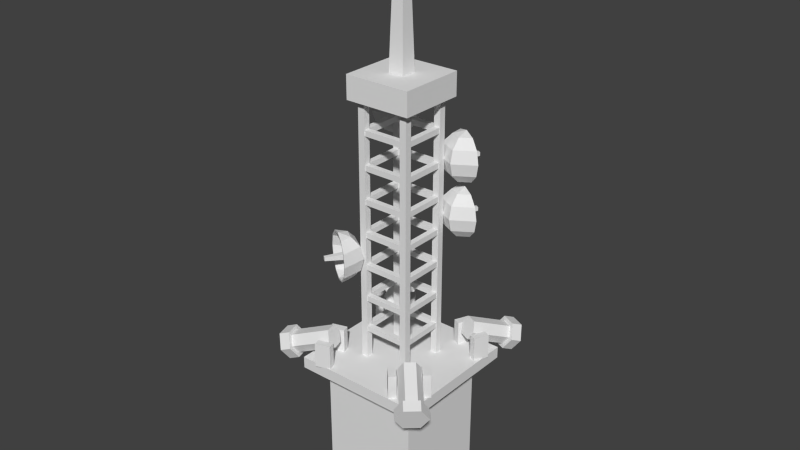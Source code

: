 # Source: andguardtower.blend  (saved by Blender 2.63.0; exported with 4.5.12 LTS)
import bpy
from mathutils import Matrix  # noqa: F401  (used for matrix-valued properties, if any)

bpy.ops.wm.read_factory_settings(use_empty=True)
scene = bpy.context.scene
scene.name = 'Scene'

# ---- collections
col_collection_1 = bpy.data.collections.new('Collection 1'); scene.collection.children.link(col_collection_1)

# ---- world
world_world = bpy.data.worlds.new('World'); scene.world = world_world
world_world.color = (0.05088, 0.05088, 0.05088)
world_world.use_sun_shadow = False
world_world.sun_shadow_jitter_overblur = 0.0
world_world.cycles.sampling_method = 'MANUAL'
world_world.cycles.sample_map_resolution = 256

# ---- meshes
me_sphere_003 = bpy.data.meshes.new('Sphere.003')
me_sphere_003.from_pydata([(-0.06161, -0.4848, -0.05833), (-0.03538, 0.01742, -0.0321), (0.01951, 0.01742, -0.0321), (0.04574, -0.4848, -0.05833), (-0.06161, -0.4848, 0.04901), (-0.03538, 0.01742, 0.02278), (0.01951, 0.01742, 0.02278), (0.04574, -0.4848, 0.04901), (-0.3207, -0.185, 0.1852), (-0.3703, -0.185, -1.619e-08), (-0.173, -0.1848, -0.2997), (-0.2997, -0.1848, -0.173), (-0.173, -0.1848, 0.2997), (-0.08652, -0.3347, -0.2997), (-0.1499, -0.4444, -0.173), (-1.862e-07, -0.185, 0.3703), (-0.173, -0.4845, -2e-08), (-0.1499, -0.4444, 0.173), (-0.08652, -0.3347, 0.2997), (-1.587e-07, -0.1848, -0.3461), (0.08652, -0.3347, -0.2997), (0.1852, -0.185, 0.3207), (0.3207, -0.185, 0.1852), (0.3703, -0.185, -2.207e-08), (0.3207, -0.185, -0.1852), (0.1852, -0.185, -0.3207), (0.09258, -0.3454, 0.3207), (0.1604, -0.4628, 0.1852), (0.1852, -0.5057, -2.207e-08), (0.1604, -0.4628, -0.1852), (0.09258, -0.3454, -0.3207), (-1.583e-07, -0.185, -0.3703), (-0.09258, -0.3454, 0.3207), (-0.1604, -0.4628, 0.1852), (-0.1852, -0.5057, -2.207e-08), (-0.1604, -0.4628, -0.1852), (-0.09258, -0.3454, -0.3207), (-0.1852, -0.185, 0.3207), (-0.3207, -0.185, -0.1852), (-0.1852, -0.185, -0.3207), (0.1499, -0.4444, -0.173), (0.173, -0.4845, -2e-08), (0.1499, -0.4444, 0.173), (0.08652, -0.3347, 0.2997), (0.173, -0.1848, -0.2997), (0.2997, -0.1848, -0.173), (0.3461, -0.1848, -2e-08), (0.2997, -0.1848, 0.173), (0.173, -0.1848, 0.2997), (-1.849e-07, -0.1848, 0.3461), (-0.3461, -0.1848, -1.45e-08), (-0.2997, -0.1848, 0.173)], [], [(4, 5, 1, 0), (5, 6, 2, 1), (6, 7, 3, 2), (0, 1, 2, 3), (7, 6, 5, 4), (49, 18, 12), (12, 18, 17, 51), (10, 13, 19), (51, 17, 16, 50), (50, 16, 14, 11), (49, 43, 18), (13, 20, 19), (49, 48, 43), (20, 44, 19), (26, 27, 22, 21), (29, 30, 25, 24), (28, 29, 24, 23), (27, 28, 23, 22), (33, 34, 28, 27), (32, 33, 27, 26), (35, 36, 30, 29), (34, 35, 29, 28), (38, 39, 36, 35), (11, 14, 13, 10), (16, 41, 40, 14), (14, 40, 20, 13), (18, 43, 42, 17), (17, 42, 41, 16), (42, 47, 46, 41), (41, 46, 45, 40), (40, 45, 44, 20), (43, 48, 47, 42), (30, 31, 25), (15, 26, 21), (36, 31, 30), (15, 32, 26), (9, 38, 35, 34), (8, 9, 34, 33), (39, 31, 36), (37, 8, 33, 32), (15, 37, 32), (49, 15, 21, 48), (44, 25, 31, 19), (48, 21, 22, 47), (47, 22, 23, 46), (15, 49, 12, 37), (8, 51, 50, 9), (46, 23, 24, 45), (37, 12, 51, 8), (45, 24, 25, 44), (9, 50, 11, 38), (38, 11, 10, 39), (39, 10, 19, 31)])
_uv = me_sphere_003.uv_layers.new(name='UVMap')
_uv.uv.foreach_set('vector', [0.943, 0.9192, 0.9725, 0.9192, 0.9725, 0.9487, 0.943, 0.9487, 0.943, 0.9192, 0.9725, 0.9192, 0.9725, 0.9487, 0.943, 0.9487, 0.943, 0.9192, 0.9725, 0.9192, 0.9725, 0.9487, 0.943, 0.9487, 0.943, 0.9192, 0.9725, 0.9192, 0.9725, 0.9487, 0.943, 0.9487, 0.943, 0.9192, 0.9725, 0.9192, 0.9725, 0.9487, 0.943, 0.9487, 0.9534, 0.01052, 0.9195, 0.05665, 0.9743, 0.06381, 0.9743, 0.06381, 0.9195, 0.05665, 0.8925, 0.1071, 0.9874, 0.1195, 0.9458, 0.2826, 0.8909, 0.2754, 0.9118, 0.3287, 0.9874, 0.1195, 0.8925, 0.1071, 0.8778, 0.1625, 0.9874, 0.1768, 0.9874, 0.1768, 0.8778, 0.1625, 0.8778, 0.2197, 0.9728, 0.2321, 0.7869, 0.3287, 0.8208, 0.2826, 0.766, 0.2754, 0.7945, 0.05665, 0.8493, 0.06381, 0.8284, 0.01052, 0.9103, 0.3287, 0.9442, 0.2826, 0.8894, 0.2754, 0.918, 0.05665, 0.9728, 0.06381, 0.9519, 0.01052, 0.1766, 0.3692, 0.1496, 0.4196, 0.2445, 0.432, 0.2314, 0.3763, 0.1349, 0.5322, 0.148, 0.5879, 0.2028, 0.5951, 0.2298, 0.5446, 0.1349, 0.475, 0.1349, 0.5322, 0.2298, 0.5446, 0.2445, 0.4893, 0.1496, 0.4196, 0.1349, 0.475, 0.2445, 0.4893, 0.2445, 0.432, 0.1064, 0.5446, 0.1211, 0.4893, 0.01146, 0.475, 0.01146, 0.5322, 0.07943, 0.5951, 0.1064, 0.5446, 0.01146, 0.5322, 0.0246, 0.5879, 0.1211, 0.432, 0.108, 0.3763, 0.05315, 0.3692, 0.02615, 0.4196, 0.1211, 0.4893, 0.1211, 0.432, 0.02615, 0.4196, 0.01146, 0.475, 0.2458, 0.432, 0.2327, 0.3763, 0.1779, 0.3692, 0.1509, 0.4196, 0.9728, 0.2321, 0.8778, 0.2197, 0.8909, 0.2754, 0.9458, 0.2826, 0.7528, 0.1625, 0.8625, 0.1768, 0.8625, 0.1195, 0.7675, 0.1071, 0.7675, 0.1071, 0.8625, 0.1195, 0.8493, 0.06381, 0.7945, 0.05665, 0.766, 0.2754, 0.8208, 0.2826, 0.8478, 0.2321, 0.7528, 0.2197, 0.7528, 0.2197, 0.8478, 0.2321, 0.8625, 0.1768, 0.7528, 0.1625, 0.8763, 0.2197, 0.9712, 0.2321, 0.9859, 0.1768, 0.8763, 0.1625, 0.8763, 0.1625, 0.9859, 0.1768, 0.9859, 0.1195, 0.891, 0.1071, 0.891, 0.1071, 0.9859, 0.1195, 0.9728, 0.06381, 0.918, 0.05665, 0.8894, 0.2754, 0.9442, 0.2826, 0.9712, 0.2321, 0.8763, 0.2197, 0.148, 0.5879, 0.1689, 0.6412, 0.2028, 0.5951, 0.2105, 0.323, 0.1766, 0.3692, 0.2314, 0.3763, 0.108, 0.3763, 0.08705, 0.323, 0.05315, 0.3692, 0.04553, 0.6412, 0.07943, 0.5951, 0.0246, 0.5879, 0.2458, 0.4893, 0.2458, 0.432, 0.1509, 0.4196, 0.1362, 0.475, 0.2311, 0.5446, 0.2458, 0.4893, 0.1362, 0.475, 0.1362, 0.5322, 0.2327, 0.3763, 0.2118, 0.323, 0.1779, 0.3692, 0.2041, 0.5951, 0.2311, 0.5446, 0.1362, 0.5322, 0.1493, 0.5879, 0.1702, 0.6412, 0.2041, 0.5951, 0.1493, 0.5879, 0.9986, 0.9242, 0.9986, 0.9063, 0.9807, 0.9063, 0.9807, 0.9242, 0.9986, 0.9242, 0.9986, 0.9063, 0.9807, 0.9063, 0.9807, 0.9242, 0.9986, 0.9242, 0.9986, 0.9063, 0.9807, 0.9063, 0.9807, 0.9242, 0.9986, 0.9242, 0.9986, 0.9063, 0.9807, 0.9063, 0.9807, 0.9242, 0.9807, 0.9063, 0.9807, 0.9242, 0.9986, 0.9242, 0.9986, 0.9063, 0.9807, 0.9063, 0.9807, 0.9242, 0.9986, 0.9242, 0.9986, 0.9063, 0.9986, 0.9242, 0.9986, 0.9063, 0.9807, 0.9063, 0.9807, 0.9242, 0.9807, 0.9063, 0.9807, 0.9242, 0.9986, 0.9242, 0.9986, 0.9063, 0.9986, 0.9242, 0.9986, 0.9063, 0.9807, 0.9063, 0.9807, 0.9242, 0.9807, 0.9063, 0.9807, 0.9242, 0.9986, 0.9242, 0.9986, 0.9063, 0.9807, 0.9063, 0.9807, 0.9242, 0.9986, 0.9242, 0.9986, 0.9063, 0.9807, 0.9063, 0.9807, 0.9242, 0.9986, 0.9242, 0.9986, 0.9063])
me_sphere_003.use_remesh_preserve_volume = False
me_sphere_003.use_remesh_preserve_attributes = False
me_sphere_003.use_mirror_vertex_groups = False
me_sphere_003.update()
me_sphere_002 = bpy.data.meshes.new('Sphere.002')
me_sphere_002.from_pydata([(-0.06161, -0.4848, -0.05833), (-0.03538, 0.01742, -0.0321), (0.01951, 0.01742, -0.0321), (0.04574, -0.4848, -0.05833), (-0.06161, -0.4848, 0.04901), (-0.03538, 0.01742, 0.02278), (0.01951, 0.01742, 0.02278), (0.04574, -0.4848, 0.04901), (-0.3207, -0.185, 0.1852), (-0.3703, -0.185, -1.619e-08), (-0.173, -0.1848, -0.2997), (-0.2997, -0.1848, -0.173), (-0.173, -0.1848, 0.2997), (-0.08652, -0.3347, -0.2997), (-0.1499, -0.4444, -0.173), (-1.862e-07, -0.185, 0.3703), (-0.173, -0.4845, -2e-08), (-0.1499, -0.4444, 0.173), (-0.08652, -0.3347, 0.2997), (-1.587e-07, -0.1848, -0.3461), (0.08652, -0.3347, -0.2997), (0.1852, -0.185, 0.3207), (0.3207, -0.185, 0.1852), (0.3703, -0.185, -2.207e-08), (0.3207, -0.185, -0.1852), (0.1852, -0.185, -0.3207), (0.09258, -0.3454, 0.3207), (0.1604, -0.4628, 0.1852), (0.1852, -0.5057, -2.207e-08), (0.1604, -0.4628, -0.1852), (0.09258, -0.3454, -0.3207), (-1.583e-07, -0.185, -0.3703), (-0.09258, -0.3454, 0.3207), (-0.1604, -0.4628, 0.1852), (-0.1852, -0.5057, -2.207e-08), (-0.1604, -0.4628, -0.1852), (-0.09258, -0.3454, -0.3207), (-0.1852, -0.185, 0.3207), (-0.3207, -0.185, -0.1852), (-0.1852, -0.185, -0.3207), (0.1499, -0.4444, -0.173), (0.173, -0.4845, -2e-08), (0.1499, -0.4444, 0.173), (0.08652, -0.3347, 0.2997), (0.173, -0.1848, -0.2997), (0.2997, -0.1848, -0.173), (0.3461, -0.1848, -2e-08), (0.2997, -0.1848, 0.173), (0.173, -0.1848, 0.2997), (-1.849e-07, -0.1848, 0.3461), (-0.3461, -0.1848, -1.45e-08), (-0.2997, -0.1848, 0.173)], [], [(4, 5, 1, 0), (5, 6, 2, 1), (6, 7, 3, 2), (0, 1, 2, 3), (7, 6, 5, 4), (49, 18, 12), (12, 18, 17, 51), (10, 13, 19), (51, 17, 16, 50), (50, 16, 14, 11), (49, 43, 18), (13, 20, 19), (49, 48, 43), (20, 44, 19), (26, 27, 22, 21), (29, 30, 25, 24), (28, 29, 24, 23), (27, 28, 23, 22), (33, 34, 28, 27), (32, 33, 27, 26), (35, 36, 30, 29), (34, 35, 29, 28), (38, 39, 36, 35), (11, 14, 13, 10), (16, 41, 40, 14), (14, 40, 20, 13), (18, 43, 42, 17), (17, 42, 41, 16), (42, 47, 46, 41), (41, 46, 45, 40), (40, 45, 44, 20), (43, 48, 47, 42), (30, 31, 25), (15, 26, 21), (36, 31, 30), (15, 32, 26), (9, 38, 35, 34), (8, 9, 34, 33), (39, 31, 36), (37, 8, 33, 32), (15, 37, 32), (49, 15, 21, 48), (44, 25, 31, 19), (48, 21, 22, 47), (47, 22, 23, 46), (15, 49, 12, 37), (8, 51, 50, 9), (46, 23, 24, 45), (37, 12, 51, 8), (45, 24, 25, 44), (9, 50, 11, 38), (38, 11, 10, 39), (39, 10, 19, 31)])
_uv = me_sphere_002.uv_layers.new(name='UVMap')
_uv.uv.foreach_set('vector', [0.943, 0.9192, 0.9725, 0.9192, 0.9725, 0.9487, 0.943, 0.9487, 0.943, 0.9192, 0.9725, 0.9192, 0.9725, 0.9487, 0.943, 0.9487, 0.943, 0.9192, 0.9725, 0.9192, 0.9725, 0.9487, 0.943, 0.9487, 0.943, 0.9192, 0.9725, 0.9192, 0.9725, 0.9487, 0.943, 0.9487, 0.943, 0.9192, 0.9725, 0.9192, 0.9725, 0.9487, 0.943, 0.9487, 0.9534, 0.01052, 0.9195, 0.05665, 0.9743, 0.06381, 0.9743, 0.06381, 0.9195, 0.05665, 0.8925, 0.1071, 0.9874, 0.1195, 0.9458, 0.2826, 0.8909, 0.2754, 0.9118, 0.3287, 0.9874, 0.1195, 0.8925, 0.1071, 0.8778, 0.1625, 0.9874, 0.1768, 0.9874, 0.1768, 0.8778, 0.1625, 0.8778, 0.2197, 0.9728, 0.2321, 0.7869, 0.3287, 0.8208, 0.2826, 0.766, 0.2754, 0.7945, 0.05665, 0.8493, 0.06381, 0.8284, 0.01052, 0.9103, 0.3287, 0.9442, 0.2826, 0.8894, 0.2754, 0.918, 0.05665, 0.9728, 0.06381, 0.9519, 0.01052, 0.1766, 0.3692, 0.1496, 0.4196, 0.2445, 0.432, 0.2314, 0.3763, 0.1349, 0.5322, 0.148, 0.5879, 0.2028, 0.5951, 0.2298, 0.5446, 0.1349, 0.475, 0.1349, 0.5322, 0.2298, 0.5446, 0.2445, 0.4893, 0.1496, 0.4196, 0.1349, 0.475, 0.2445, 0.4893, 0.2445, 0.432, 0.1064, 0.5446, 0.1211, 0.4893, 0.01146, 0.475, 0.01146, 0.5322, 0.07943, 0.5951, 0.1064, 0.5446, 0.01146, 0.5322, 0.0246, 0.5879, 0.1211, 0.432, 0.108, 0.3763, 0.05315, 0.3692, 0.02615, 0.4196, 0.1211, 0.4893, 0.1211, 0.432, 0.02615, 0.4196, 0.01146, 0.475, 0.2458, 0.432, 0.2327, 0.3763, 0.1779, 0.3692, 0.1509, 0.4196, 0.9728, 0.2321, 0.8778, 0.2197, 0.8909, 0.2754, 0.9458, 0.2826, 0.7528, 0.1625, 0.8625, 0.1768, 0.8625, 0.1195, 0.7675, 0.1071, 0.7675, 0.1071, 0.8625, 0.1195, 0.8493, 0.06381, 0.7945, 0.05665, 0.766, 0.2754, 0.8208, 0.2826, 0.8478, 0.2321, 0.7528, 0.2197, 0.7528, 0.2197, 0.8478, 0.2321, 0.8625, 0.1768, 0.7528, 0.1625, 0.8763, 0.2197, 0.9712, 0.2321, 0.9859, 0.1768, 0.8763, 0.1625, 0.8763, 0.1625, 0.9859, 0.1768, 0.9859, 0.1195, 0.891, 0.1071, 0.891, 0.1071, 0.9859, 0.1195, 0.9728, 0.06381, 0.918, 0.05665, 0.8894, 0.2754, 0.9442, 0.2826, 0.9712, 0.2321, 0.8763, 0.2197, 0.148, 0.5879, 0.1689, 0.6412, 0.2028, 0.5951, 0.2105, 0.323, 0.1766, 0.3692, 0.2314, 0.3763, 0.108, 0.3763, 0.08705, 0.323, 0.05315, 0.3692, 0.04553, 0.6412, 0.07943, 0.5951, 0.0246, 0.5879, 0.2458, 0.4893, 0.2458, 0.432, 0.1509, 0.4196, 0.1362, 0.475, 0.2311, 0.5446, 0.2458, 0.4893, 0.1362, 0.475, 0.1362, 0.5322, 0.2327, 0.3763, 0.2118, 0.323, 0.1779, 0.3692, 0.2041, 0.5951, 0.2311, 0.5446, 0.1362, 0.5322, 0.1493, 0.5879, 0.1702, 0.6412, 0.2041, 0.5951, 0.1493, 0.5879, 0.9986, 0.9242, 0.9986, 0.9063, 0.9807, 0.9063, 0.9807, 0.9242, 0.9986, 0.9242, 0.9986, 0.9063, 0.9807, 0.9063, 0.9807, 0.9242, 0.9986, 0.9242, 0.9986, 0.9063, 0.9807, 0.9063, 0.9807, 0.9242, 0.9986, 0.9242, 0.9986, 0.9063, 0.9807, 0.9063, 0.9807, 0.9242, 0.9807, 0.9063, 0.9807, 0.9242, 0.9986, 0.9242, 0.9986, 0.9063, 0.9807, 0.9063, 0.9807, 0.9242, 0.9986, 0.9242, 0.9986, 0.9063, 0.9986, 0.9242, 0.9986, 0.9063, 0.9807, 0.9063, 0.9807, 0.9242, 0.9807, 0.9063, 0.9807, 0.9242, 0.9986, 0.9242, 0.9986, 0.9063, 0.9986, 0.9242, 0.9986, 0.9063, 0.9807, 0.9063, 0.9807, 0.9242, 0.9807, 0.9063, 0.9807, 0.9242, 0.9986, 0.9242, 0.9986, 0.9063, 0.9807, 0.9063, 0.9807, 0.9242, 0.9986, 0.9242, 0.9986, 0.9063, 0.9807, 0.9063, 0.9807, 0.9242, 0.9986, 0.9242, 0.9986, 0.9063])
me_sphere_002.use_remesh_preserve_volume = False
me_sphere_002.use_remesh_preserve_attributes = False
me_sphere_002.use_mirror_vertex_groups = False
me_sphere_002.update()
me_sphere_001 = bpy.data.meshes.new('Sphere.001')
me_sphere_001.from_pydata([(-0.06161, -0.4848, -0.05833), (-0.03538, 0.01742, -0.0321), (0.01951, 0.01742, -0.0321), (0.04574, -0.4848, -0.05833), (-0.06161, -0.4848, 0.04901), (-0.03538, 0.01742, 0.02278), (0.01951, 0.01742, 0.02278), (0.04574, -0.4848, 0.04901), (-0.3207, -0.185, 0.1852), (-0.3703, -0.185, -1.619e-08), (-0.173, -0.1848, -0.2997), (-0.2997, -0.1848, -0.173), (-0.173, -0.1848, 0.2997), (-0.08652, -0.3347, -0.2997), (-0.1499, -0.4444, -0.173), (-1.862e-07, -0.185, 0.3703), (-0.173, -0.4845, -2e-08), (-0.1499, -0.4444, 0.173), (-0.08652, -0.3347, 0.2997), (-1.587e-07, -0.1848, -0.3461), (0.08652, -0.3347, -0.2997), (0.1852, -0.185, 0.3207), (0.3207, -0.185, 0.1852), (0.3703, -0.185, -2.207e-08), (0.3207, -0.185, -0.1852), (0.1852, -0.185, -0.3207), (0.09258, -0.3454, 0.3207), (0.1604, -0.4628, 0.1852), (0.1852, -0.5057, -2.207e-08), (0.1604, -0.4628, -0.1852), (0.09258, -0.3454, -0.3207), (-1.583e-07, -0.185, -0.3703), (-0.09258, -0.3454, 0.3207), (-0.1604, -0.4628, 0.1852), (-0.1852, -0.5057, -2.207e-08), (-0.1604, -0.4628, -0.1852), (-0.09258, -0.3454, -0.3207), (-0.1852, -0.185, 0.3207), (-0.3207, -0.185, -0.1852), (-0.1852, -0.185, -0.3207), (0.1499, -0.4444, -0.173), (0.173, -0.4845, -2e-08), (0.1499, -0.4444, 0.173), (0.08652, -0.3347, 0.2997), (0.173, -0.1848, -0.2997), (0.2997, -0.1848, -0.173), (0.3461, -0.1848, -2e-08), (0.2997, -0.1848, 0.173), (0.173, -0.1848, 0.2997), (-1.849e-07, -0.1848, 0.3461), (-0.3461, -0.1848, -1.45e-08), (-0.2997, -0.1848, 0.173)], [], [(4, 5, 1, 0), (5, 6, 2, 1), (6, 7, 3, 2), (0, 1, 2, 3), (7, 6, 5, 4), (49, 18, 12), (12, 18, 17, 51), (10, 13, 19), (51, 17, 16, 50), (50, 16, 14, 11), (49, 43, 18), (13, 20, 19), (49, 48, 43), (20, 44, 19), (26, 27, 22, 21), (29, 30, 25, 24), (28, 29, 24, 23), (27, 28, 23, 22), (33, 34, 28, 27), (32, 33, 27, 26), (35, 36, 30, 29), (34, 35, 29, 28), (38, 39, 36, 35), (11, 14, 13, 10), (16, 41, 40, 14), (14, 40, 20, 13), (18, 43, 42, 17), (17, 42, 41, 16), (42, 47, 46, 41), (41, 46, 45, 40), (40, 45, 44, 20), (43, 48, 47, 42), (30, 31, 25), (15, 26, 21), (36, 31, 30), (15, 32, 26), (9, 38, 35, 34), (8, 9, 34, 33), (39, 31, 36), (37, 8, 33, 32), (15, 37, 32), (49, 15, 21, 48), (44, 25, 31, 19), (48, 21, 22, 47), (47, 22, 23, 46), (15, 49, 12, 37), (8, 51, 50, 9), (46, 23, 24, 45), (37, 12, 51, 8), (45, 24, 25, 44), (9, 50, 11, 38), (38, 11, 10, 39), (39, 10, 19, 31)])
_uv = me_sphere_001.uv_layers.new(name='UVMap')
_uv.uv.foreach_set('vector', [0.943, 0.9192, 0.9725, 0.9192, 0.9725, 0.9487, 0.943, 0.9487, 0.943, 0.9192, 0.9725, 0.9192, 0.9725, 0.9487, 0.943, 0.9487, 0.943, 0.9192, 0.9725, 0.9192, 0.9725, 0.9487, 0.943, 0.9487, 0.943, 0.9192, 0.9725, 0.9192, 0.9725, 0.9487, 0.943, 0.9487, 0.943, 0.9192, 0.9725, 0.9192, 0.9725, 0.9487, 0.943, 0.9487, 0.9534, 0.01052, 0.9195, 0.05665, 0.9743, 0.06381, 0.9743, 0.06381, 0.9195, 0.05665, 0.8925, 0.1071, 0.9874, 0.1195, 0.9458, 0.2826, 0.8909, 0.2754, 0.9118, 0.3287, 0.9874, 0.1195, 0.8925, 0.1071, 0.8778, 0.1625, 0.9874, 0.1768, 0.9874, 0.1768, 0.8778, 0.1625, 0.8778, 0.2197, 0.9728, 0.2321, 0.7869, 0.3287, 0.8208, 0.2826, 0.766, 0.2754, 0.7945, 0.05665, 0.8493, 0.06381, 0.8284, 0.01052, 0.9103, 0.3287, 0.9442, 0.2826, 0.8894, 0.2754, 0.918, 0.05665, 0.9728, 0.06381, 0.9519, 0.01052, 0.1766, 0.3692, 0.1496, 0.4196, 0.2445, 0.432, 0.2314, 0.3763, 0.1349, 0.5322, 0.148, 0.5879, 0.2028, 0.5951, 0.2298, 0.5446, 0.1349, 0.475, 0.1349, 0.5322, 0.2298, 0.5446, 0.2445, 0.4893, 0.1496, 0.4196, 0.1349, 0.475, 0.2445, 0.4893, 0.2445, 0.432, 0.1064, 0.5446, 0.1211, 0.4893, 0.01146, 0.475, 0.01146, 0.5322, 0.07943, 0.5951, 0.1064, 0.5446, 0.01146, 0.5322, 0.0246, 0.5879, 0.1211, 0.432, 0.108, 0.3763, 0.05315, 0.3692, 0.02615, 0.4196, 0.1211, 0.4893, 0.1211, 0.432, 0.02615, 0.4196, 0.01146, 0.475, 0.2458, 0.432, 0.2327, 0.3763, 0.1779, 0.3692, 0.1509, 0.4196, 0.9728, 0.2321, 0.8778, 0.2197, 0.8909, 0.2754, 0.9458, 0.2826, 0.7528, 0.1625, 0.8625, 0.1768, 0.8625, 0.1195, 0.7675, 0.1071, 0.7675, 0.1071, 0.8625, 0.1195, 0.8493, 0.06381, 0.7945, 0.05665, 0.766, 0.2754, 0.8208, 0.2826, 0.8478, 0.2321, 0.7528, 0.2197, 0.7528, 0.2197, 0.8478, 0.2321, 0.8625, 0.1768, 0.7528, 0.1625, 0.8763, 0.2197, 0.9712, 0.2321, 0.9859, 0.1768, 0.8763, 0.1625, 0.8763, 0.1625, 0.9859, 0.1768, 0.9859, 0.1195, 0.891, 0.1071, 0.891, 0.1071, 0.9859, 0.1195, 0.9728, 0.06381, 0.918, 0.05665, 0.8894, 0.2754, 0.9442, 0.2826, 0.9712, 0.2321, 0.8763, 0.2197, 0.148, 0.5879, 0.1689, 0.6412, 0.2028, 0.5951, 0.2105, 0.323, 0.1766, 0.3692, 0.2314, 0.3763, 0.108, 0.3763, 0.08705, 0.323, 0.05315, 0.3692, 0.04553, 0.6412, 0.07943, 0.5951, 0.0246, 0.5879, 0.2458, 0.4893, 0.2458, 0.432, 0.1509, 0.4196, 0.1362, 0.475, 0.2311, 0.5446, 0.2458, 0.4893, 0.1362, 0.475, 0.1362, 0.5322, 0.2327, 0.3763, 0.2118, 0.323, 0.1779, 0.3692, 0.2041, 0.5951, 0.2311, 0.5446, 0.1362, 0.5322, 0.1493, 0.5879, 0.1702, 0.6412, 0.2041, 0.5951, 0.1493, 0.5879, 0.9986, 0.9242, 0.9986, 0.9063, 0.9807, 0.9063, 0.9807, 0.9242, 0.9986, 0.9242, 0.9986, 0.9063, 0.9807, 0.9063, 0.9807, 0.9242, 0.9986, 0.9242, 0.9986, 0.9063, 0.9807, 0.9063, 0.9807, 0.9242, 0.9986, 0.9242, 0.9986, 0.9063, 0.9807, 0.9063, 0.9807, 0.9242, 0.9807, 0.9063, 0.9807, 0.9242, 0.9986, 0.9242, 0.9986, 0.9063, 0.9807, 0.9063, 0.9807, 0.9242, 0.9986, 0.9242, 0.9986, 0.9063, 0.9986, 0.9242, 0.9986, 0.9063, 0.9807, 0.9063, 0.9807, 0.9242, 0.9807, 0.9063, 0.9807, 0.9242, 0.9986, 0.9242, 0.9986, 0.9063, 0.9986, 0.9242, 0.9986, 0.9063, 0.9807, 0.9063, 0.9807, 0.9242, 0.9807, 0.9063, 0.9807, 0.9242, 0.9986, 0.9242, 0.9986, 0.9063, 0.9807, 0.9063, 0.9807, 0.9242, 0.9986, 0.9242, 0.9986, 0.9063, 0.9807, 0.9063, 0.9807, 0.9242, 0.9986, 0.9242, 0.9986, 0.9063])
me_sphere_001.use_remesh_preserve_volume = False
me_sphere_001.use_remesh_preserve_attributes = False
me_sphere_001.use_mirror_vertex_groups = False
me_sphere_001.update()
me_cube_011 = bpy.data.meshes.new('Cube.011')
me_cube_011.from_pydata([(-1.0, -0.2462, -1.0), (-1.0, 1.0, -1.0), (1.0, 1.0, -1.0), (1.0, -0.2462, -1.0), (-1.0, -0.2462, 1.0), (-1.0, 1.0, 1.0), (1.0, 1.0, 1.0), (1.0, -0.2462, 1.0), (7.066, -0.2449, -1.0), (7.066, 1.001, -1.0), (9.066, 1.001, -1.0), (9.066, -0.2449, -1.0), (7.066, -0.2449, 1.0), (7.066, 1.001, 1.0), (9.066, 1.001, 1.0), (9.066, -0.2449, 1.0)], [], [(4, 5, 1, 0), (5, 6, 2, 1), (6, 7, 3, 2), (7, 4, 0, 3), (0, 1, 2, 3), (7, 6, 5, 4), (12, 13, 9, 8), (13, 14, 10, 9), (14, 15, 11, 10), (15, 12, 8, 11), (8, 9, 10, 11), (15, 14, 13, 12)])
_uv = me_cube_011.uv_layers.new(name='UVMap')
_uv.uv.foreach_set('vector', [0.3607, 0.4306, 0.2738, 0.4306, 0.2738, 0.291, 0.3607, 0.291, 0.2133, 0.6067, 0.2429, 0.6067, 0.2429, 0.6363, 0.2133, 0.6363, 0.2737, 0.4306, 0.3606, 0.4306, 0.3606, 0.291, 0.2737, 0.291, 0.2133, 0.6067, 0.2429, 0.6067, 0.2429, 0.6363, 0.2133, 0.6363, 0.2133, 0.6067, 0.2429, 0.6067, 0.2429, 0.6363, 0.2133, 0.6363, 0.2133, 0.6067, 0.2429, 0.6067, 0.2429, 0.6363, 0.2133, 0.6363, 0.3601, 0.4306, 0.2732, 0.4306, 0.2732, 0.291, 0.3601, 0.291, 0.2133, 0.6067, 0.2429, 0.6067, 0.2429, 0.6363, 0.2133, 0.6363, 0.273, 0.4306, 0.36, 0.4306, 0.36, 0.291, 0.273, 0.291, 0.2133, 0.6067, 0.2429, 0.6067, 0.2429, 0.6363, 0.2133, 0.6363, 0.2133, 0.6067, 0.2429, 0.6067, 0.2429, 0.6363, 0.2133, 0.6363, 0.2133, 0.6067, 0.2429, 0.6067, 0.2429, 0.6363, 0.2133, 0.6363])
me_cube_011.use_remesh_preserve_volume = False
me_cube_011.use_remesh_preserve_attributes = False
me_cube_011.use_mirror_vertex_groups = False
me_cube_011.update()
me_cylinder_006 = bpy.data.meshes.new('Cylinder.006')
me_cylinder_006.from_pydata([(0.7397, -0.4721, 2.599), (1.182, -0.914, 2.439), (0.6551, -0.5059, 2.458), (1.097, -0.9478, 2.299), (0.5366, -0.6244, 2.458), (0.9785, -1.066, 2.299), (0.5028, -0.709, 2.599), (0.9447, -1.151, 2.439), (0.5874, -0.6752, 2.739), (1.029, -1.117, 2.58), (0.7059, -0.5567, 2.739), (1.148, -0.9986, 2.58), (1.232, -0.8638, 2.439), (1.111, -0.912, 2.239), (0.9427, -1.081, 2.239), (0.8945, -1.201, 2.439), (1.015, -1.153, 2.639), (1.184, -0.9842, 2.639), (1.346, -0.9782, 2.398), (1.226, -1.026, 2.198), (1.057, -1.195, 2.198), (1.009, -1.315, 2.398), (1.129, -1.267, 2.598), (1.298, -1.099, 2.598)], [], [(0, 1, 3, 2), (2, 3, 5, 4), (4, 5, 7, 6), (6, 7, 9, 8), (5, 3, 13, 14), (10, 11, 1, 0), (8, 9, 11, 10), (0, 2, 4, 6, 8, 10), (12, 17, 23, 18), (7, 5, 14, 15), (3, 1, 12, 13), (9, 7, 15, 16), (11, 9, 16, 17), (1, 11, 17, 12), (19, 18, 23, 22, 21, 20), (14, 13, 19, 20), (17, 16, 22, 23), (13, 12, 18, 19), (16, 15, 21, 22), (15, 14, 20, 21)])
_uv = me_cylinder_006.uv_layers.new(name='UVMap')
_uv.uv.foreach_set('vector', [0.9446, 0.9201, 0.9881, 0.9201, 0.9881, 0.9636, 0.9446, 0.9636, 0.9446, 0.9201, 0.9881, 0.9201, 0.9881, 0.9636, 0.9446, 0.9636, 0.9446, 0.9201, 0.9881, 0.9201, 0.9881, 0.9636, 0.9446, 0.9636, 0.9446, 0.9201, 0.9881, 0.9201, 0.9881, 0.9636, 0.9446, 0.9636, 0.9446, 0.9201, 0.9881, 0.9201, 0.9881, 0.9636, 0.9446, 0.9636, 0.9446, 0.9201, 0.9881, 0.9201, 0.9881, 0.9636, 0.9446, 0.9636, 0.9446, 0.9201, 0.9881, 0.9201, 0.9881, 0.9636, 0.9446, 0.9636, 0.9663, 0.9636, 0.9851, 0.9528, 0.9851, 0.931, 0.9663, 0.9201, 0.9475, 0.931, 0.9475, 0.9528, 0.9446, 0.9201, 0.9881, 0.9201, 0.9881, 0.9636, 0.9446, 0.9636, 0.9446, 0.9201, 0.9881, 0.9201, 0.9881, 0.9636, 0.9446, 0.9636, 0.9446, 0.9201, 0.9881, 0.9201, 0.9881, 0.9636, 0.9446, 0.9636, 0.9446, 0.9201, 0.9881, 0.9201, 0.9881, 0.9636, 0.9446, 0.9636, 0.9446, 0.9201, 0.9881, 0.9201, 0.9881, 0.9636, 0.9446, 0.9636, 0.9446, 0.9201, 0.9881, 0.9201, 0.9881, 0.9636, 0.9446, 0.9636, 0.9346, 0.583, 0.9934, 0.549, 0.9934, 0.4812, 0.9346, 0.4473, 0.8759, 0.4812, 0.8759, 0.549, 0.9446, 0.9201, 0.9881, 0.9201, 0.9881, 0.9636, 0.9446, 0.9636, 0.9446, 0.9201, 0.9881, 0.9201, 0.9881, 0.9636, 0.9446, 0.9636, 0.9446, 0.9201, 0.9881, 0.9201, 0.9881, 0.9636, 0.9446, 0.9636, 0.9446, 0.9201, 0.9881, 0.9201, 0.9881, 0.9636, 0.9446, 0.9636, 0.9446, 0.9201, 0.9881, 0.9201, 0.9881, 0.9636, 0.9446, 0.9636])
me_cylinder_006.use_remesh_preserve_volume = False
me_cylinder_006.use_remesh_preserve_attributes = False
me_cylinder_006.use_mirror_vertex_groups = False
me_cylinder_006.update()
me_cylinder_005 = bpy.data.meshes.new('Cylinder.005')
me_cylinder_005.from_pydata([(0.7397, -0.4721, 2.599), (1.182, -0.914, 2.439), (0.6551, -0.5059, 2.458), (1.097, -0.9478, 2.299), (0.5366, -0.6244, 2.458), (0.9785, -1.066, 2.299), (0.5028, -0.709, 2.599), (0.9447, -1.151, 2.439), (0.5874, -0.6752, 2.739), (1.029, -1.117, 2.58), (0.7059, -0.5567, 2.739), (1.148, -0.9986, 2.58), (1.232, -0.8638, 2.439), (1.111, -0.912, 2.239), (0.9427, -1.081, 2.239), (0.8945, -1.201, 2.439), (1.015, -1.153, 2.639), (1.184, -0.9842, 2.639), (1.346, -0.9782, 2.398), (1.226, -1.026, 2.198), (1.057, -1.195, 2.198), (1.009, -1.315, 2.398), (1.129, -1.267, 2.598), (1.298, -1.099, 2.598)], [], [(0, 1, 3, 2), (2, 3, 5, 4), (4, 5, 7, 6), (6, 7, 9, 8), (5, 3, 13, 14), (10, 11, 1, 0), (8, 9, 11, 10), (0, 2, 4, 6, 8, 10), (12, 17, 23, 18), (7, 5, 14, 15), (3, 1, 12, 13), (9, 7, 15, 16), (11, 9, 16, 17), (1, 11, 17, 12), (19, 18, 23, 22, 21, 20), (14, 13, 19, 20), (17, 16, 22, 23), (13, 12, 18, 19), (16, 15, 21, 22), (15, 14, 20, 21)])
_uv = me_cylinder_005.uv_layers.new(name='UVMap')
_uv.uv.foreach_set('vector', [0.9446, 0.9201, 0.9881, 0.9201, 0.9881, 0.9636, 0.9446, 0.9636, 0.9446, 0.9201, 0.9881, 0.9201, 0.9881, 0.9636, 0.9446, 0.9636, 0.9446, 0.9201, 0.9881, 0.9201, 0.9881, 0.9636, 0.9446, 0.9636, 0.9446, 0.9201, 0.9881, 0.9201, 0.9881, 0.9636, 0.9446, 0.9636, 0.9446, 0.9201, 0.9881, 0.9201, 0.9881, 0.9636, 0.9446, 0.9636, 0.9446, 0.9201, 0.9881, 0.9201, 0.9881, 0.9636, 0.9446, 0.9636, 0.9446, 0.9201, 0.9881, 0.9201, 0.9881, 0.9636, 0.9446, 0.9636, 0.9663, 0.9636, 0.9851, 0.9528, 0.9851, 0.931, 0.9663, 0.9201, 0.9475, 0.931, 0.9475, 0.9528, 0.9446, 0.9201, 0.9881, 0.9201, 0.9881, 0.9636, 0.9446, 0.9636, 0.9446, 0.9201, 0.9881, 0.9201, 0.9881, 0.9636, 0.9446, 0.9636, 0.9446, 0.9201, 0.9881, 0.9201, 0.9881, 0.9636, 0.9446, 0.9636, 0.9446, 0.9201, 0.9881, 0.9201, 0.9881, 0.9636, 0.9446, 0.9636, 0.9446, 0.9201, 0.9881, 0.9201, 0.9881, 0.9636, 0.9446, 0.9636, 0.9446, 0.9201, 0.9881, 0.9201, 0.9881, 0.9636, 0.9446, 0.9636, 0.9346, 0.583, 0.9934, 0.549, 0.9934, 0.4812, 0.9346, 0.4473, 0.8759, 0.4812, 0.8759, 0.549, 0.9446, 0.9201, 0.9881, 0.9201, 0.9881, 0.9636, 0.9446, 0.9636, 0.9446, 0.9201, 0.9881, 0.9201, 0.9881, 0.9636, 0.9446, 0.9636, 0.9446, 0.9201, 0.9881, 0.9201, 0.9881, 0.9636, 0.9446, 0.9636, 0.9446, 0.9201, 0.9881, 0.9201, 0.9881, 0.9636, 0.9446, 0.9636, 0.9446, 0.9201, 0.9881, 0.9201, 0.9881, 0.9636, 0.9446, 0.9636])
me_cylinder_005.use_remesh_preserve_volume = False
me_cylinder_005.use_remesh_preserve_attributes = False
me_cylinder_005.use_mirror_vertex_groups = False
me_cylinder_005.update()
me_cube_010 = bpy.data.meshes.new('Cube.010')
me_cube_010.from_pydata([(-1.0, -0.2462, -1.0), (-1.0, 1.0, -1.0), (1.0, 1.0, -1.0), (1.0, -0.2462, -1.0), (-1.0, -0.2462, 1.0), (-1.0, 1.0, 1.0), (1.0, 1.0, 1.0), (1.0, -0.2462, 1.0), (7.066, -0.2449, -1.0), (7.066, 1.001, -1.0), (9.066, 1.001, -1.0), (9.066, -0.2449, -1.0), (7.066, -0.2449, 1.0), (7.066, 1.001, 1.0), (9.066, 1.001, 1.0), (9.066, -0.2449, 1.0)], [], [(4, 5, 1, 0), (5, 6, 2, 1), (6, 7, 3, 2), (7, 4, 0, 3), (0, 1, 2, 3), (7, 6, 5, 4), (12, 13, 9, 8), (13, 14, 10, 9), (14, 15, 11, 10), (15, 12, 8, 11), (8, 9, 10, 11), (15, 14, 13, 12)])
_uv = me_cube_010.uv_layers.new(name='UVMap')
_uv.uv.foreach_set('vector', [0.3607, 0.4326, 0.2738, 0.4326, 0.2738, 0.293, 0.3607, 0.293, 0.2154, 0.6088, 0.2441, 0.6088, 0.2441, 0.6375, 0.2154, 0.6375, 0.2737, 0.4326, 0.3606, 0.4326, 0.3606, 0.293, 0.2737, 0.293, 0.2154, 0.6088, 0.2441, 0.6088, 0.2441, 0.6375, 0.2154, 0.6375, 0.2154, 0.6088, 0.2441, 0.6088, 0.2441, 0.6375, 0.2154, 0.6375, 0.2154, 0.6088, 0.2441, 0.6088, 0.2441, 0.6375, 0.2154, 0.6375, 0.3601, 0.4326, 0.2732, 0.4326, 0.2732, 0.293, 0.3601, 0.293, 0.2154, 0.6088, 0.2441, 0.6088, 0.2441, 0.6375, 0.2154, 0.6375, 0.273, 0.4326, 0.36, 0.4326, 0.36, 0.293, 0.273, 0.293, 0.2154, 0.6088, 0.2441, 0.6088, 0.2441, 0.6375, 0.2154, 0.6375, 0.2154, 0.6088, 0.2441, 0.6088, 0.2441, 0.6375, 0.2154, 0.6375, 0.2154, 0.6088, 0.2441, 0.6088, 0.2441, 0.6375, 0.2154, 0.6375])
me_cube_010.use_remesh_preserve_volume = False
me_cube_010.use_remesh_preserve_attributes = False
me_cube_010.use_mirror_vertex_groups = False
me_cube_010.update()
me_cube_000 = bpy.data.meshes.new('Cube.000')
me_cube_000.from_pydata([(-1.0, -0.2462, -1.0), (-1.0, 1.0, -1.0), (1.0, 1.0, -1.0), (1.0, -0.2462, -1.0), (-1.0, -0.2462, 1.0), (-1.0, 1.0, 1.0), (1.0, 1.0, 1.0), (1.0, -0.2462, 1.0), (7.066, -0.2449, -1.0), (7.066, 1.001, -1.0), (9.066, 1.001, -1.0), (9.066, -0.2449, -1.0), (7.066, -0.2449, 1.0), (7.066, 1.001, 1.0), (9.066, 1.001, 1.0), (9.066, -0.2449, 1.0)], [], [(4, 5, 1, 0), (5, 6, 2, 1), (6, 7, 3, 2), (7, 4, 0, 3), (0, 1, 2, 3), (7, 6, 5, 4), (12, 13, 9, 8), (13, 14, 10, 9), (14, 15, 11, 10), (15, 12, 8, 11), (8, 9, 10, 11), (15, 14, 13, 12)])
_uv = me_cube_000.uv_layers.new(name='UVMap')
_uv.uv.foreach_set('vector', [0.3607, 0.4388, 0.2738, 0.4388, 0.2738, 0.2993, 0.3607, 0.2993, 0.9438, 0.964, 0.9729, 0.964, 0.9729, 0.9931, 0.9438, 0.9931, 0.2737, 0.4388, 0.3606, 0.4388, 0.3606, 0.2993, 0.2737, 0.2993, 0.9729, 0.9931, 0.9438, 0.9931, 0.9438, 0.964, 0.9729, 0.964, 0.9438, 0.9931, 0.9438, 0.964, 0.9729, 0.964, 0.9729, 0.9931, 0.9438, 0.9931, 0.9438, 0.964, 0.9729, 0.964, 0.9729, 0.9931, 0.3601, 0.4388, 0.2732, 0.4388, 0.2732, 0.2993, 0.3601, 0.2993, 0.9438, 0.964, 0.9729, 0.964, 0.9729, 0.9931, 0.9438, 0.9931, 0.273, 0.4388, 0.36, 0.4388, 0.36, 0.2993, 0.273, 0.2993, 0.9729, 0.9931, 0.9438, 0.9931, 0.9438, 0.964, 0.9729, 0.964, 0.9438, 0.9931, 0.9438, 0.964, 0.9729, 0.964, 0.9729, 0.9931, 0.9438, 0.9931, 0.9438, 0.964, 0.9729, 0.964, 0.9729, 0.9931])
me_cube_000.use_remesh_preserve_volume = False
me_cube_000.use_remesh_preserve_attributes = False
me_cube_000.use_mirror_vertex_groups = False
me_cube_000.update()
me_cylinder_004 = bpy.data.meshes.new('Cylinder.004')
me_cylinder_004.from_pydata([(0.7397, -0.4721, 2.599), (1.182, -0.914, 2.439), (0.6551, -0.5059, 2.458), (1.097, -0.9478, 2.299), (0.5366, -0.6244, 2.458), (0.9785, -1.066, 2.299), (0.5028, -0.709, 2.599), (0.9447, -1.151, 2.439), (0.5874, -0.6752, 2.739), (1.029, -1.117, 2.58), (0.7059, -0.5567, 2.739), (1.148, -0.9986, 2.58), (1.232, -0.8638, 2.439), (1.111, -0.912, 2.239), (0.9427, -1.081, 2.239), (0.8945, -1.201, 2.439), (1.015, -1.153, 2.639), (1.184, -0.9842, 2.639), (1.346, -0.9782, 2.398), (1.226, -1.026, 2.198), (1.057, -1.195, 2.198), (1.009, -1.315, 2.398), (1.129, -1.267, 2.598), (1.298, -1.099, 2.598)], [], [(0, 1, 3, 2), (2, 3, 5, 4), (4, 5, 7, 6), (6, 7, 9, 8), (5, 3, 13, 14), (10, 11, 1, 0), (8, 9, 11, 10), (0, 2, 4, 6, 8, 10), (12, 17, 23, 18), (7, 5, 14, 15), (3, 1, 12, 13), (9, 7, 15, 16), (11, 9, 16, 17), (1, 11, 17, 12), (19, 18, 23, 22, 21, 20), (14, 13, 19, 20), (17, 16, 22, 23), (13, 12, 18, 19), (16, 15, 21, 22), (15, 14, 20, 21)])
_uv = me_cylinder_004.uv_layers.new(name='UVMap')
_uv.uv.foreach_set('vector', [0.9498, 0.9074, 0.9729, 0.9074, 0.9729, 0.9305, 0.9498, 0.9305, 0.9729, 0.9305, 0.9498, 0.9305, 0.9498, 0.9074, 0.9729, 0.9074, 0.9498, 0.9074, 0.9729, 0.9074, 0.9729, 0.9305, 0.9498, 0.9305, 0.9729, 0.9305, 0.9498, 0.9305, 0.9498, 0.9074, 0.9729, 0.9074, 0.9498, 0.9074, 0.9729, 0.9074, 0.9729, 0.9305, 0.9498, 0.9305, 0.9729, 0.9305, 0.9498, 0.9305, 0.9498, 0.9074, 0.9729, 0.9074, 0.9498, 0.9074, 0.9729, 0.9074, 0.9729, 0.9305, 0.9498, 0.9305, 0.9614, 0.9305, 0.9714, 0.9247, 0.9714, 0.9132, 0.9614, 0.9074, 0.9514, 0.9132, 0.9514, 0.9247, 0.9498, 0.9074, 0.9729, 0.9074, 0.9729, 0.9305, 0.9498, 0.9305, 0.9498, 0.9074, 0.9729, 0.9074, 0.9729, 0.9305, 0.9498, 0.9305, 0.9498, 0.9074, 0.9729, 0.9074, 0.9729, 0.9305, 0.9498, 0.9305, 0.9498, 0.9074, 0.9729, 0.9074, 0.9729, 0.9305, 0.9498, 0.9305, 0.9498, 0.9074, 0.9729, 0.9074, 0.9729, 0.9305, 0.9498, 0.9305, 0.9498, 0.9074, 0.9729, 0.9074, 0.9729, 0.9305, 0.9498, 0.9305, 0.9346, 0.583, 0.9934, 0.549, 0.9934, 0.4812, 0.9346, 0.4473, 0.8759, 0.4812, 0.8759, 0.549, 0.9498, 0.9074, 0.9729, 0.9074, 0.9729, 0.9305, 0.9498, 0.9305, 0.9498, 0.9074, 0.9729, 0.9074, 0.9729, 0.9305, 0.9498, 0.9305, 0.9498, 0.9074, 0.9729, 0.9074, 0.9729, 0.9305, 0.9498, 0.9305, 0.9498, 0.9074, 0.9729, 0.9074, 0.9729, 0.9305, 0.9498, 0.9305, 0.9498, 0.9074, 0.9729, 0.9074, 0.9729, 0.9305, 0.9498, 0.9305])
me_cylinder_004.use_remesh_preserve_volume = False
me_cylinder_004.use_remesh_preserve_attributes = False
me_cylinder_004.use_mirror_vertex_groups = False
me_cylinder_004.update()
me_sphere = bpy.data.meshes.new('Sphere')
me_sphere.from_pydata([(-0.06161, -0.4848, -0.05833), (-0.03538, 0.01742, -0.0321), (0.01951, 0.01742, -0.0321), (0.04574, -0.4848, -0.05833), (-0.06161, -0.4848, 0.04901), (-0.03538, 0.01742, 0.02278), (0.01951, 0.01742, 0.02278), (0.04574, -0.4848, 0.04901), (-0.3207, -0.185, 0.1852), (-0.3703, -0.185, -1.619e-08), (-0.173, -0.1848, -0.2997), (-0.2997, -0.1848, -0.173), (-0.173, -0.1848, 0.2997), (-0.08652, -0.3347, -0.2997), (-0.1499, -0.4444, -0.173), (-1.862e-07, -0.185, 0.3703), (-0.173, -0.4845, -2e-08), (-0.1499, -0.4444, 0.173), (-0.08652, -0.3347, 0.2997), (-1.587e-07, -0.1848, -0.3461), (0.08652, -0.3347, -0.2997), (0.1852, -0.185, 0.3207), (0.3207, -0.185, 0.1852), (0.3703, -0.185, -2.207e-08), (0.3207, -0.185, -0.1852), (0.1852, -0.185, -0.3207), (0.09258, -0.3454, 0.3207), (0.1604, -0.4628, 0.1852), (0.1852, -0.5057, -2.207e-08), (0.1604, -0.4628, -0.1852), (0.09258, -0.3454, -0.3207), (-1.583e-07, -0.185, -0.3703), (-0.09258, -0.3454, 0.3207), (-0.1604, -0.4628, 0.1852), (-0.1852, -0.5057, -2.207e-08), (-0.1604, -0.4628, -0.1852), (-0.09258, -0.3454, -0.3207), (-0.1852, -0.185, 0.3207), (-0.3207, -0.185, -0.1852), (-0.1852, -0.185, -0.3207), (0.1499, -0.4444, -0.173), (0.173, -0.4845, -2e-08), (0.1499, -0.4444, 0.173), (0.08652, -0.3347, 0.2997), (0.173, -0.1848, -0.2997), (0.2997, -0.1848, -0.173), (0.3461, -0.1848, -2e-08), (0.2997, -0.1848, 0.173), (0.173, -0.1848, 0.2997), (-1.849e-07, -0.1848, 0.3461), (-0.3461, -0.1848, -1.45e-08), (-0.2997, -0.1848, 0.173)], [], [(4, 5, 1, 0), (5, 6, 2, 1), (6, 7, 3, 2), (0, 1, 2, 3), (7, 6, 5, 4), (49, 18, 12), (12, 18, 17, 51), (10, 13, 19), (51, 17, 16, 50), (50, 16, 14, 11), (49, 43, 18), (13, 20, 19), (49, 48, 43), (20, 44, 19), (26, 27, 22, 21), (29, 30, 25, 24), (28, 29, 24, 23), (27, 28, 23, 22), (33, 34, 28, 27), (32, 33, 27, 26), (35, 36, 30, 29), (34, 35, 29, 28), (38, 39, 36, 35), (11, 14, 13, 10), (16, 41, 40, 14), (14, 40, 20, 13), (18, 43, 42, 17), (17, 42, 41, 16), (42, 47, 46, 41), (41, 46, 45, 40), (40, 45, 44, 20), (43, 48, 47, 42), (30, 31, 25), (15, 26, 21), (36, 31, 30), (15, 32, 26), (9, 38, 35, 34), (8, 9, 34, 33), (39, 31, 36), (37, 8, 33, 32), (15, 37, 32), (49, 15, 21, 48), (44, 25, 31, 19), (48, 21, 22, 47), (47, 22, 23, 46), (15, 49, 12, 37), (8, 51, 50, 9), (46, 23, 24, 45), (37, 12, 51, 8), (45, 24, 25, 44), (9, 50, 11, 38), (38, 11, 10, 39), (39, 10, 19, 31)])
_uv = me_sphere.uv_layers.new(name='UVMap')
_uv.uv.foreach_set('vector', [0.943, 0.9192, 0.9725, 0.9192, 0.9725, 0.9487, 0.943, 0.9487, 0.943, 0.9192, 0.9725, 0.9192, 0.9725, 0.9487, 0.943, 0.9487, 0.943, 0.9192, 0.9725, 0.9192, 0.9725, 0.9487, 0.943, 0.9487, 0.943, 0.9192, 0.9725, 0.9192, 0.9725, 0.9487, 0.943, 0.9487, 0.943, 0.9192, 0.9725, 0.9192, 0.9725, 0.9487, 0.943, 0.9487, 0.9534, 0.01052, 0.9195, 0.05665, 0.9743, 0.06381, 0.9743, 0.06381, 0.9195, 0.05665, 0.8925, 0.1071, 0.9874, 0.1195, 0.9458, 0.2826, 0.8909, 0.2754, 0.9118, 0.3287, 0.9874, 0.1195, 0.8925, 0.1071, 0.8778, 0.1625, 0.9874, 0.1768, 0.9874, 0.1768, 0.8778, 0.1625, 0.8778, 0.2197, 0.9728, 0.2321, 0.7869, 0.3287, 0.8208, 0.2826, 0.766, 0.2754, 0.7945, 0.05665, 0.8493, 0.06381, 0.8284, 0.01052, 0.9103, 0.3287, 0.9442, 0.2826, 0.8894, 0.2754, 0.918, 0.05665, 0.9728, 0.06381, 0.9519, 0.01052, 0.1766, 0.3692, 0.1496, 0.4196, 0.2445, 0.432, 0.2314, 0.3763, 0.1349, 0.5322, 0.148, 0.5879, 0.2028, 0.5951, 0.2298, 0.5446, 0.1349, 0.475, 0.1349, 0.5322, 0.2298, 0.5446, 0.2445, 0.4893, 0.1496, 0.4196, 0.1349, 0.475, 0.2445, 0.4893, 0.2445, 0.432, 0.1064, 0.5446, 0.1211, 0.4893, 0.01146, 0.475, 0.01146, 0.5322, 0.07943, 0.5951, 0.1064, 0.5446, 0.01146, 0.5322, 0.0246, 0.5879, 0.1211, 0.432, 0.108, 0.3763, 0.05315, 0.3692, 0.02615, 0.4196, 0.1211, 0.4893, 0.1211, 0.432, 0.02615, 0.4196, 0.01146, 0.475, 0.2458, 0.432, 0.2327, 0.3763, 0.1779, 0.3692, 0.1509, 0.4196, 0.9728, 0.2321, 0.8778, 0.2197, 0.8909, 0.2754, 0.9458, 0.2826, 0.7528, 0.1625, 0.8625, 0.1768, 0.8625, 0.1195, 0.7675, 0.1071, 0.7675, 0.1071, 0.8625, 0.1195, 0.8493, 0.06381, 0.7945, 0.05665, 0.766, 0.2754, 0.8208, 0.2826, 0.8478, 0.2321, 0.7528, 0.2197, 0.7528, 0.2197, 0.8478, 0.2321, 0.8625, 0.1768, 0.7528, 0.1625, 0.8763, 0.2197, 0.9712, 0.2321, 0.9859, 0.1768, 0.8763, 0.1625, 0.8763, 0.1625, 0.9859, 0.1768, 0.9859, 0.1195, 0.891, 0.1071, 0.891, 0.1071, 0.9859, 0.1195, 0.9728, 0.06381, 0.918, 0.05665, 0.8894, 0.2754, 0.9442, 0.2826, 0.9712, 0.2321, 0.8763, 0.2197, 0.148, 0.5879, 0.1689, 0.6412, 0.2028, 0.5951, 0.2105, 0.323, 0.1766, 0.3692, 0.2314, 0.3763, 0.108, 0.3763, 0.08705, 0.323, 0.05315, 0.3692, 0.04553, 0.6412, 0.07943, 0.5951, 0.0246, 0.5879, 0.2458, 0.4893, 0.2458, 0.432, 0.1509, 0.4196, 0.1362, 0.475, 0.2311, 0.5446, 0.2458, 0.4893, 0.1362, 0.475, 0.1362, 0.5322, 0.2327, 0.3763, 0.2118, 0.323, 0.1779, 0.3692, 0.2041, 0.5951, 0.2311, 0.5446, 0.1362, 0.5322, 0.1493, 0.5879, 0.1702, 0.6412, 0.2041, 0.5951, 0.1493, 0.5879, 0.9986, 0.9242, 0.9986, 0.9063, 0.9807, 0.9063, 0.9807, 0.9242, 0.9986, 0.9242, 0.9986, 0.9063, 0.9807, 0.9063, 0.9807, 0.9242, 0.9986, 0.9242, 0.9986, 0.9063, 0.9807, 0.9063, 0.9807, 0.9242, 0.9986, 0.9242, 0.9986, 0.9063, 0.9807, 0.9063, 0.9807, 0.9242, 0.9807, 0.9063, 0.9807, 0.9242, 0.9986, 0.9242, 0.9986, 0.9063, 0.9807, 0.9063, 0.9807, 0.9242, 0.9986, 0.9242, 0.9986, 0.9063, 0.9986, 0.9242, 0.9986, 0.9063, 0.9807, 0.9063, 0.9807, 0.9242, 0.9807, 0.9063, 0.9807, 0.9242, 0.9986, 0.9242, 0.9986, 0.9063, 0.9986, 0.9242, 0.9986, 0.9063, 0.9807, 0.9063, 0.9807, 0.9242, 0.9807, 0.9063, 0.9807, 0.9242, 0.9986, 0.9242, 0.9986, 0.9063, 0.9807, 0.9063, 0.9807, 0.9242, 0.9986, 0.9242, 0.9986, 0.9063, 0.9807, 0.9063, 0.9807, 0.9242, 0.9986, 0.9242, 0.9986, 0.9063])
me_sphere.use_remesh_preserve_volume = False
me_sphere.use_remesh_preserve_attributes = False
me_sphere.use_mirror_vertex_groups = False
me_sphere.update()
me_cube_009 = bpy.data.meshes.new('Cube.009')
me_cube_009.from_pydata([(-1.0, -1.0, -1.0), (1.0, -1.0, -1.0), (1.0, -1.0, 1.76), (-1.0, -1.0, 1.76), (1.0, 1.0, -1.0), (-1.0, 1.0, -1.0), (-1.0, 1.0, 1.76), (1.0, 1.0, 1.76)], [], [(6, 7, 4, 5), (3, 6, 5, 0), (7, 2, 1, 4), (2, 3, 0, 1)])
_uv = me_cube_009.uv_layers.new(name='UVMap')
_uv.uv.foreach_set('vector', [0.2526, 0.9939, 0.006695, 0.9939, 0.006695, 0.6546, 0.2526, 0.6546, 0.006695, 0.9939, 0.2526, 0.9939, 0.2526, 0.6546, 0.006695, 0.6546, 0.2526, 0.9939, 0.006695, 0.9939, 0.006695, 0.6546, 0.2526, 0.6546, 0.006695, 0.9939, 0.2526, 0.9939, 0.2526, 0.6546, 0.006695, 0.6546])
me_cube_009.use_remesh_preserve_volume = False
me_cube_009.use_remesh_preserve_attributes = False
me_cube_009.use_mirror_vertex_groups = False
me_cube_009.update()
me_cube_008 = bpy.data.meshes.new('Cube.008')
me_cube_008.from_pydata([(-1.0, -1.0, -0.4974), (-1.0, 1.0, -0.4974), (1.0, 1.0, -0.4974), (1.0, -1.0, -0.4974), (-0.5041, -0.5041, 15.87), (-0.5041, 0.5041, 15.87), (0.5041, 0.5041, 15.87), (0.5041, -0.5041, 15.87)], [], [(4, 5, 1, 0), (5, 6, 2, 1), (6, 7, 3, 2), (7, 4, 0, 3), (7, 6, 5, 4)])
_uv = me_cube_008.uv_layers.new(name='UVMap')
_uv.uv.foreach_set('vector', [0.9711, 0.9254, 0.9711, 0.9596, 0.9368, 0.9596, 0.9368, 0.9254, 0.9368, 0.9596, 0.9368, 0.9254, 0.9711, 0.9254, 0.9711, 0.9596, 0.9711, 0.9254, 0.9711, 0.9596, 0.9368, 0.9596, 0.9368, 0.9254, 0.9368, 0.9596, 0.9368, 0.9254, 0.9711, 0.9254, 0.9711, 0.9596, 0.9368, 0.9596, 0.9368, 0.9254, 0.9711, 0.9254, 0.9711, 0.9596])
me_cube_008.use_remesh_preserve_volume = False
me_cube_008.use_remesh_preserve_attributes = False
me_cube_008.use_mirror_vertex_groups = False
me_cube_008.update()
me_cube_007 = bpy.data.meshes.new('Cube.007')
me_cube_007.from_pydata([(-0.5037, -0.5037, -0.209), (0.5037, 0.5037, -0.209), (0.5037, -0.5037, -0.209), (0.5037, -0.5037, 0.1424), (-0.5037, -0.5037, 0.1424), (-0.5037, 0.5037, -0.209), (-0.5037, 0.5037, 0.1424), (0.5037, 0.5037, 0.1424)], [], [(6, 7, 1, 5), (4, 6, 5, 0), (7, 3, 2, 1), (3, 4, 0, 2), (0, 5, 1, 2), (3, 7, 6, 4)])
_uv = me_cube_007.uv_layers.new(name='UVMap')
_uv.uv.foreach_set('vector', [0.9596, 0.677, 0.7419, 0.677, 0.7419, 0.601, 0.9596, 0.601, 0.9596, 0.677, 0.7419, 0.677, 0.7419, 0.601, 0.9596, 0.601, 0.9596, 0.677, 0.7419, 0.677, 0.7419, 0.601, 0.9596, 0.601, 0.9596, 0.677, 0.7419, 0.677, 0.7419, 0.601, 0.9596, 0.601, 0.7409, 0.9002, 0.9593, 0.9002, 0.9593, 0.6818, 0.7409, 0.6818, 0.7409, 0.6818, 0.9593, 0.6818, 0.9593, 0.9002, 0.7409, 0.9002])
me_cube_007.use_remesh_preserve_volume = False
me_cube_007.use_remesh_preserve_attributes = False
me_cube_007.use_mirror_vertex_groups = False
me_cube_007.update()
me_cylinder_003 = bpy.data.meshes.new('Cylinder.003')
me_cylinder_003.from_pydata([(0.7397, -0.4721, 2.599), (1.182, -0.914, 2.439), (0.6551, -0.5059, 2.458), (1.097, -0.9478, 2.299), (0.5366, -0.6244, 2.458), (0.9785, -1.066, 2.299), (0.5028, -0.709, 2.599), (0.9447, -1.151, 2.439), (0.5874, -0.6752, 2.739), (1.029, -1.117, 2.58), (0.7059, -0.5567, 2.739), (1.148, -0.9986, 2.58), (1.232, -0.8638, 2.439), (1.111, -0.912, 2.239), (0.9427, -1.081, 2.239), (0.8945, -1.201, 2.439), (1.015, -1.153, 2.639), (1.184, -0.9842, 2.639), (1.346, -0.9782, 2.398), (1.226, -1.026, 2.198), (1.057, -1.195, 2.198), (1.009, -1.315, 2.398), (1.129, -1.267, 2.598), (1.298, -1.099, 2.598)], [], [(0, 1, 3, 2), (2, 3, 5, 4), (4, 5, 7, 6), (6, 7, 9, 8), (5, 3, 13, 14), (10, 11, 1, 0), (8, 9, 11, 10), (0, 2, 4, 6, 8, 10), (12, 17, 23, 18), (7, 5, 14, 15), (3, 1, 12, 13), (9, 7, 15, 16), (11, 9, 16, 17), (1, 11, 17, 12), (19, 18, 23, 22, 21, 20), (14, 13, 19, 20), (17, 16, 22, 23), (13, 12, 18, 19), (16, 15, 21, 22), (15, 14, 20, 21)])
_uv = me_cylinder_003.uv_layers.new(name='UVMap')
_uv.uv.foreach_set('vector', [0.9446, 0.9201, 0.9881, 0.9201, 0.9881, 0.9636, 0.9446, 0.9636, 0.9446, 0.9201, 0.9881, 0.9201, 0.9881, 0.9636, 0.9446, 0.9636, 0.9446, 0.9201, 0.9881, 0.9201, 0.9881, 0.9636, 0.9446, 0.9636, 0.9446, 0.9201, 0.9881, 0.9201, 0.9881, 0.9636, 0.9446, 0.9636, 0.9446, 0.9201, 0.9881, 0.9201, 0.9881, 0.9636, 0.9446, 0.9636, 0.9446, 0.9201, 0.9881, 0.9201, 0.9881, 0.9636, 0.9446, 0.9636, 0.9446, 0.9201, 0.9881, 0.9201, 0.9881, 0.9636, 0.9446, 0.9636, 0.9663, 0.9636, 0.9851, 0.9528, 0.9851, 0.931, 0.9663, 0.9201, 0.9475, 0.931, 0.9475, 0.9528, 0.9446, 0.9201, 0.9881, 0.9201, 0.9881, 0.9636, 0.9446, 0.9636, 0.9446, 0.9201, 0.9881, 0.9201, 0.9881, 0.9636, 0.9446, 0.9636, 0.9446, 0.9201, 0.9881, 0.9201, 0.9881, 0.9636, 0.9446, 0.9636, 0.9446, 0.9201, 0.9881, 0.9201, 0.9881, 0.9636, 0.9446, 0.9636, 0.9446, 0.9201, 0.9881, 0.9201, 0.9881, 0.9636, 0.9446, 0.9636, 0.9446, 0.9201, 0.9881, 0.9201, 0.9881, 0.9636, 0.9446, 0.9636, 0.9346, 0.583, 0.9934, 0.549, 0.9934, 0.4812, 0.9346, 0.4473, 0.8759, 0.4812, 0.8759, 0.549, 0.9446, 0.9201, 0.9881, 0.9201, 0.9881, 0.9636, 0.9446, 0.9636, 0.9446, 0.9201, 0.9881, 0.9201, 0.9881, 0.9636, 0.9446, 0.9636, 0.9446, 0.9201, 0.9881, 0.9201, 0.9881, 0.9636, 0.9446, 0.9636, 0.9446, 0.9201, 0.9881, 0.9201, 0.9881, 0.9636, 0.9446, 0.9636, 0.9446, 0.9201, 0.9881, 0.9201, 0.9881, 0.9636, 0.9446, 0.9636])
me_cylinder_003.use_remesh_preserve_volume = False
me_cylinder_003.use_remesh_preserve_attributes = False
me_cylinder_003.use_mirror_vertex_groups = False
me_cylinder_003.update()
me_cube_006 = bpy.data.meshes.new('Cube.006')
me_cube_006.from_pydata([(-1.0, -0.2462, -1.0), (-1.0, 1.0, -1.0), (1.0, 1.0, -1.0), (1.0, -0.2462, -1.0), (-1.0, -0.2462, 1.0), (-1.0, 1.0, 1.0), (1.0, 1.0, 1.0), (1.0, -0.2462, 1.0), (7.066, -0.2449, -1.0), (7.066, 1.001, -1.0), (9.066, 1.001, -1.0), (9.066, -0.2449, -1.0), (7.066, -0.2449, 1.0), (7.066, 1.001, 1.0), (9.066, 1.001, 1.0), (9.066, -0.2449, 1.0)], [], [(4, 5, 1, 0), (5, 6, 2, 1), (6, 7, 3, 2), (7, 4, 0, 3), (0, 1, 2, 3), (7, 6, 5, 4), (12, 13, 9, 8), (13, 14, 10, 9), (14, 15, 11, 10), (15, 12, 8, 11), (8, 9, 10, 11), (15, 14, 13, 12)])
_uv = me_cube_006.uv_layers.new(name='UVMap')
_uv.uv.foreach_set('vector', [0.3577, 0.4342, 0.2708, 0.4342, 0.2708, 0.2946, 0.3577, 0.2946, 0.2117, 0.6055, 0.2437, 0.6055, 0.2437, 0.6375, 0.2117, 0.6375, 0.2707, 0.4342, 0.3576, 0.4342, 0.3576, 0.2946, 0.2707, 0.2946, 0.2117, 0.6055, 0.2437, 0.6055, 0.2437, 0.6375, 0.2117, 0.6375, 0.2117, 0.6055, 0.2437, 0.6055, 0.2437, 0.6375, 0.2117, 0.6375, 0.2117, 0.6055, 0.2437, 0.6055, 0.2437, 0.6375, 0.2117, 0.6375, 0.3571, 0.4342, 0.2702, 0.4342, 0.2702, 0.2946, 0.3571, 0.2946, 0.2117, 0.6055, 0.2437, 0.6055, 0.2437, 0.6375, 0.2117, 0.6375, 0.27, 0.4342, 0.357, 0.4342, 0.357, 0.2946, 0.27, 0.2946, 0.2117, 0.6055, 0.2437, 0.6055, 0.2437, 0.6375, 0.2117, 0.6375, 0.2117, 0.6055, 0.2437, 0.6055, 0.2437, 0.6375, 0.2117, 0.6375, 0.2117, 0.6055, 0.2437, 0.6055, 0.2437, 0.6375, 0.2117, 0.6375])
me_cube_006.use_remesh_preserve_volume = False
me_cube_006.use_remesh_preserve_attributes = False
me_cube_006.use_mirror_vertex_groups = False
me_cube_006.update()
me_cube_002 = bpy.data.meshes.new('Cube.002')
me_cube_002.from_pydata([(-0.4019, 0.3001, -1.054), (-0.4019, 0.4019, -1.054), (-0.3001, 0.4019, -1.054), (-0.3001, 0.3001, -1.054), (-0.4019, 0.3001, 2.885), (-0.4019, 0.4019, 2.885), (-0.3001, 0.4019, 2.885), (-0.3001, 0.3001, 2.885), (0.3001, 0.4019, -1.054), (0.4019, 0.4019, -1.054), (0.4019, 0.3001, -1.054), (0.3001, 0.3001, -1.054), (0.3001, 0.4019, 2.885), (0.4019, 0.4019, 2.885), (0.4019, 0.3001, 2.885), (0.3001, 0.3001, 2.885), (0.4019, -0.3001, -1.054), (0.4019, -0.4019, -1.054), (0.3001, -0.4019, -1.054), (0.3001, -0.3001, -1.054), (0.4019, -0.3001, 2.885), (0.4019, -0.4019, 2.885), (0.3001, -0.4019, 2.885), (0.3001, -0.3001, 2.885), (-0.3001, -0.4019, -1.054), (-0.4019, -0.4019, -1.054), (-0.4019, -0.3001, -1.054), (-0.3001, -0.3001, -1.054), (-0.3001, -0.4019, 2.885), (-0.4019, -0.4019, 2.885), (-0.4019, -0.3001, 2.885), (-0.3001, -0.3001, 2.885), (-0.3054, -0.309, -0.619), (-0.3054, -0.393, -0.619), (-0.3054, -0.393, -0.535), (-0.3054, -0.309, -0.535), (0.302, -0.309, -0.619), (0.302, -0.393, -0.619), (0.302, -0.393, -0.535), (0.302, -0.309, -0.535), (-0.309, 0.3054, -0.619), (-0.393, 0.3054, -0.619), (-0.393, 0.3054, -0.535), (-0.309, 0.3054, -0.535), (-0.309, -0.302, -0.619), (-0.393, -0.302, -0.619), (-0.393, -0.302, -0.535), (-0.309, -0.302, -0.535), (0.3054, 0.309, -0.619), (0.3054, 0.393, -0.619), (0.3054, 0.393, -0.535), (0.3054, 0.309, -0.535), (-0.302, 0.309, -0.619), (-0.302, 0.3929, -0.619), (-0.302, 0.3929, -0.535), (-0.302, 0.309, -0.535), (0.309, -0.3054, -0.619), (0.393, -0.3054, -0.619), (0.393, -0.3054, -0.535), (0.309, -0.3054, -0.535), (0.309, 0.302, -0.619), (0.393, 0.302, -0.619), (0.393, 0.302, -0.535), (0.309, 0.302, -0.535), (-0.3054, -0.309, -0.119), (-0.3054, -0.393, -0.119), (-0.3054, -0.393, -0.03498), (-0.3054, -0.309, -0.03498), (0.302, -0.309, -0.119), (0.302, -0.393, -0.119), (0.302, -0.393, -0.03498), (0.302, -0.309, -0.03498), (-0.309, 0.3054, -0.119), (-0.393, 0.3054, -0.119), (-0.393, 0.3054, -0.03498), (-0.309, 0.3054, -0.03498), (-0.309, -0.302, -0.119), (-0.393, -0.302, -0.119), (-0.393, -0.302, -0.03498), (-0.309, -0.302, -0.03498), (0.3054, 0.309, -0.119), (0.3054, 0.393, -0.119), (0.3054, 0.393, -0.03498), (0.3054, 0.309, -0.03498), (-0.302, 0.309, -0.119), (-0.302, 0.3929, -0.119), (-0.302, 0.3929, -0.03498), (-0.302, 0.309, -0.03498), (0.309, -0.3054, -0.119), (0.393, -0.3054, -0.119), (0.393, -0.3054, -0.03498), (0.309, -0.3054, -0.03498), (0.309, 0.302, -0.119), (0.393, 0.302, -0.119), (0.393, 0.302, -0.03498), (0.309, 0.302, -0.03498), (-0.3054, -0.309, 0.381), (-0.3054, -0.393, 0.381), (-0.3054, -0.393, 0.465), (-0.3054, -0.309, 0.465), (0.302, -0.309, 0.381), (0.302, -0.393, 0.381), (0.302, -0.393, 0.465), (0.302, -0.309, 0.465), (-0.309, 0.3054, 0.381), (-0.393, 0.3054, 0.381), (-0.393, 0.3054, 0.465), (-0.309, 0.3054, 0.465), (-0.309, -0.302, 0.381), (-0.393, -0.302, 0.381), (-0.393, -0.302, 0.465), (-0.309, -0.302, 0.465), (0.3054, 0.309, 0.381), (0.3054, 0.393, 0.381), (0.3054, 0.393, 0.465), (0.3054, 0.309, 0.465), (-0.302, 0.309, 0.381), (-0.302, 0.3929, 0.381), (-0.302, 0.3929, 0.465), (-0.302, 0.309, 0.465), (0.309, -0.3054, 0.381), (0.393, -0.3054, 0.381), (0.393, -0.3054, 0.465), (0.309, -0.3054, 0.465), (0.309, 0.302, 0.381), (0.393, 0.302, 0.381), (0.393, 0.302, 0.465), (0.309, 0.302, 0.465), (-0.3054, -0.309, 0.881), (-0.3054, -0.393, 0.881), (-0.3054, -0.393, 0.965), (-0.3054, -0.309, 0.965), (0.302, -0.309, 0.881), (0.302, -0.393, 0.881), (0.302, -0.393, 0.965), (0.302, -0.309, 0.965), (-0.309, 0.3054, 0.881), (-0.393, 0.3054, 0.881), (-0.393, 0.3054, 0.965), (-0.309, 0.3054, 0.965), (-0.309, -0.302, 0.881), (-0.393, -0.302, 0.881), (-0.393, -0.302, 0.965), (-0.309, -0.302, 0.965), (0.3054, 0.309, 0.881), (0.3054, 0.393, 0.881), (0.3054, 0.393, 0.965), (0.3054, 0.309, 0.965), (-0.302, 0.309, 0.881), (-0.302, 0.3929, 0.881), (-0.302, 0.3929, 0.965), (-0.302, 0.309, 0.965), (0.309, -0.3054, 0.881), (0.393, -0.3054, 0.881), (0.393, -0.3054, 0.965), (0.309, -0.3054, 0.965), (0.309, 0.302, 0.881), (0.393, 0.302, 0.881), (0.393, 0.302, 0.965), (0.309, 0.302, 0.965), (-0.3054, -0.309, 1.381), (-0.3054, -0.393, 1.381), (-0.3054, -0.393, 1.465), (-0.3054, -0.309, 1.465), (0.302, -0.309, 1.381), (0.302, -0.393, 1.381), (0.302, -0.393, 1.465), (0.302, -0.309, 1.465), (-0.309, 0.3054, 1.381), (-0.393, 0.3054, 1.381), (-0.393, 0.3054, 1.465), (-0.309, 0.3054, 1.465), (-0.309, -0.302, 1.381), (-0.393, -0.302, 1.381), (-0.393, -0.302, 1.465), (-0.309, -0.302, 1.465), (0.3054, 0.309, 1.381), (0.3054, 0.393, 1.381), (0.3054, 0.393, 1.465), (0.3054, 0.309, 1.465), (-0.302, 0.309, 1.381), (-0.302, 0.3929, 1.381), (-0.302, 0.3929, 1.465), (-0.302, 0.309, 1.465), (0.309, -0.3054, 1.381), (0.393, -0.3054, 1.381), (0.393, -0.3054, 1.465), (0.309, -0.3054, 1.465), (0.309, 0.302, 1.381), (0.393, 0.302, 1.381), (0.393, 0.302, 1.465), (0.309, 0.302, 1.465), (-0.3054, -0.309, 1.881), (-0.3054, -0.393, 1.881), (-0.3054, -0.393, 1.965), (-0.3054, -0.309, 1.965), (0.302, -0.309, 1.881), (0.302, -0.393, 1.881), (0.302, -0.393, 1.965), (0.302, -0.309, 1.965), (-0.309, 0.3054, 1.881), (-0.393, 0.3054, 1.881), (-0.393, 0.3054, 1.965), (-0.309, 0.3054, 1.965), (-0.309, -0.302, 1.881), (-0.393, -0.302, 1.881), (-0.393, -0.302, 1.965), (-0.309, -0.302, 1.965), (0.3054, 0.309, 1.881), (0.3054, 0.393, 1.881), (0.3054, 0.393, 1.965), (0.3054, 0.309, 1.965), (-0.302, 0.309, 1.881), (-0.302, 0.3929, 1.881), (-0.302, 0.3929, 1.965), (-0.302, 0.309, 1.965), (0.309, -0.3054, 1.881), (0.393, -0.3054, 1.881), (0.393, -0.3054, 1.965), (0.309, -0.3054, 1.965), (0.309, 0.302, 1.881), (0.393, 0.302, 1.881), (0.393, 0.302, 1.965), (0.309, 0.302, 1.965), (-0.3054, -0.309, 2.381), (-0.3054, -0.393, 2.381), (-0.3054, -0.393, 2.465), (-0.3054, -0.309, 2.465), (0.302, -0.309, 2.381), (0.302, -0.393, 2.381), (0.302, -0.393, 2.465), (0.302, -0.309, 2.465), (-0.309, 0.3054, 2.381), (-0.393, 0.3054, 2.381), (-0.393, 0.3054, 2.465), (-0.309, 0.3054, 2.465), (-0.309, -0.302, 2.381), (-0.393, -0.302, 2.381), (-0.393, -0.302, 2.465), (-0.309, -0.302, 2.465), (0.3054, 0.309, 2.381), (0.3054, 0.393, 2.381), (0.3054, 0.393, 2.465), (0.3054, 0.309, 2.465), (-0.302, 0.309, 2.381), (-0.302, 0.3929, 2.381), (-0.302, 0.3929, 2.465), (-0.302, 0.309, 2.465), (0.309, -0.3054, 2.381), (0.393, -0.3054, 2.381), (0.393, -0.3054, 2.465), (0.309, -0.3054, 2.465), (0.309, 0.302, 2.381), (0.393, 0.302, 2.381), (0.393, 0.302, 2.465), (0.309, 0.302, 2.465)], [], [(4, 5, 1, 0), (5, 6, 2, 1), (6, 7, 3, 2), (7, 4, 0, 3), (12, 13, 9, 8), (13, 14, 10, 9), (14, 15, 11, 10), (15, 12, 8, 11), (20, 21, 17, 16), (21, 22, 18, 17), (22, 23, 19, 18), (23, 20, 16, 19), (28, 29, 25, 24), (29, 30, 26, 25), (30, 31, 27, 26), (31, 28, 24, 27), (36, 37, 33, 32), (37, 38, 34, 33), (38, 39, 35, 34), (39, 36, 32, 35), (44, 45, 41, 40), (45, 46, 42, 41), (46, 47, 43, 42), (47, 44, 40, 43), (52, 53, 49, 48), (53, 54, 50, 49), (54, 55, 51, 50), (55, 52, 48, 51), (60, 61, 57, 56), (61, 62, 58, 57), (62, 63, 59, 58), (63, 60, 56, 59), (68, 69, 65, 64), (69, 70, 66, 65), (70, 71, 67, 66), (71, 68, 64, 67), (76, 77, 73, 72), (77, 78, 74, 73), (78, 79, 75, 74), (79, 76, 72, 75), (84, 85, 81, 80), (85, 86, 82, 81), (86, 87, 83, 82), (87, 84, 80, 83), (92, 93, 89, 88), (93, 94, 90, 89), (94, 95, 91, 90), (95, 92, 88, 91), (100, 101, 97, 96), (101, 102, 98, 97), (102, 103, 99, 98), (103, 100, 96, 99), (108, 109, 105, 104), (109, 110, 106, 105), (110, 111, 107, 106), (111, 108, 104, 107), (116, 117, 113, 112), (117, 118, 114, 113), (118, 119, 115, 114), (119, 116, 112, 115), (124, 125, 121, 120), (125, 126, 122, 121), (126, 127, 123, 122), (127, 124, 120, 123), (132, 133, 129, 128), (133, 134, 130, 129), (134, 135, 131, 130), (135, 132, 128, 131), (140, 141, 137, 136), (141, 142, 138, 137), (142, 143, 139, 138), (143, 140, 136, 139), (148, 149, 145, 144), (149, 150, 146, 145), (150, 151, 147, 146), (151, 148, 144, 147), (156, 157, 153, 152), (157, 158, 154, 153), (158, 159, 155, 154), (159, 156, 152, 155), (164, 165, 161, 160), (165, 166, 162, 161), (166, 167, 163, 162), (167, 164, 160, 163), (172, 173, 169, 168), (173, 174, 170, 169), (174, 175, 171, 170), (175, 172, 168, 171), (180, 181, 177, 176), (181, 182, 178, 177), (182, 183, 179, 178), (183, 180, 176, 179), (188, 189, 185, 184), (189, 190, 186, 185), (190, 191, 187, 186), (191, 188, 184, 187), (196, 197, 193, 192), (197, 198, 194, 193), (198, 199, 195, 194), (199, 196, 192, 195), (204, 205, 201, 200), (205, 206, 202, 201), (206, 207, 203, 202), (207, 204, 200, 203), (212, 213, 209, 208), (213, 214, 210, 209), (214, 215, 211, 210), (215, 212, 208, 211), (220, 221, 217, 216), (221, 222, 218, 217), (222, 223, 219, 218), (223, 220, 216, 219), (228, 229, 225, 224), (229, 230, 226, 225), (230, 231, 227, 226), (231, 228, 224, 227), (236, 237, 233, 232), (237, 238, 234, 233), (238, 239, 235, 234), (239, 236, 232, 235), (244, 245, 241, 240), (245, 246, 242, 241), (246, 247, 243, 242), (247, 244, 240, 243), (252, 253, 249, 248), (253, 254, 250, 249), (254, 255, 251, 250), (255, 252, 248, 251)])
_uv = me_cube_002.uv_layers.new(name='UVMap')
_uv.uv.foreach_set('vector', [0.9427, 0.9527, 0.9427, 0.9223, 0.9731, 0.9223, 0.9731, 0.9527, 0.9731, 0.9223, 0.9731, 0.9527, 0.9427, 0.9527, 0.9427, 0.9223, 0.9427, 0.9527, 0.9427, 0.9223, 0.9731, 0.9223, 0.9731, 0.9527, 0.9731, 0.9223, 0.9731, 0.9527, 0.9427, 0.9527, 0.9427, 0.9223, 0.9731, 0.9223, 0.9731, 0.9527, 0.9427, 0.9527, 0.9427, 0.9223, 0.9427, 0.9527, 0.9427, 0.9223, 0.9731, 0.9223, 0.9731, 0.9527, 0.9731, 0.9223, 0.9731, 0.9527, 0.9427, 0.9527, 0.9427, 0.9223, 0.9427, 0.9527, 0.9427, 0.9223, 0.9731, 0.9223, 0.9731, 0.9527, 0.9427, 0.9527, 0.9427, 0.9223, 0.9731, 0.9223, 0.9731, 0.9527, 0.9731, 0.9223, 0.9731, 0.9527, 0.9427, 0.9527, 0.9427, 0.9223, 0.9427, 0.9527, 0.9427, 0.9223, 0.9731, 0.9223, 0.9731, 0.9527, 0.9731, 0.9223, 0.9731, 0.9527, 0.9427, 0.9527, 0.9427, 0.9223, 0.9731, 0.9223, 0.9731, 0.9527, 0.9427, 0.9527, 0.9427, 0.9223, 0.9427, 0.9527, 0.9427, 0.9223, 0.9731, 0.9223, 0.9731, 0.9527, 0.9731, 0.9223, 0.9731, 0.9527, 0.9427, 0.9527, 0.9427, 0.9223, 0.9427, 0.9527, 0.9427, 0.9223, 0.9731, 0.9223, 0.9731, 0.9527, 0.9428, 0.9525, 0.9428, 0.9224, 0.973, 0.9224, 0.973, 0.9525, 0.973, 0.9224, 0.973, 0.9525, 0.9428, 0.9525, 0.9428, 0.9224, 0.9428, 0.9525, 0.9428, 0.9224, 0.973, 0.9224, 0.973, 0.9525, 0.973, 0.9224, 0.973, 0.9525, 0.9428, 0.9525, 0.9428, 0.9224, 0.9428, 0.9525, 0.9428, 0.9224, 0.973, 0.9224, 0.973, 0.9525, 0.973, 0.9224, 0.973, 0.9525, 0.9428, 0.9525, 0.9428, 0.9224, 0.9428, 0.9525, 0.9428, 0.9224, 0.973, 0.9224, 0.973, 0.9525, 0.973, 0.9224, 0.973, 0.9525, 0.9428, 0.9525, 0.9428, 0.9224, 0.9428, 0.9525, 0.9428, 0.9224, 0.973, 0.9224, 0.973, 0.9525, 0.973, 0.9224, 0.973, 0.9525, 0.9428, 0.9525, 0.9428, 0.9224, 0.9428, 0.9525, 0.9428, 0.9224, 0.973, 0.9224, 0.973, 0.9525, 0.973, 0.9224, 0.973, 0.9525, 0.9428, 0.9525, 0.9428, 0.9224, 0.9428, 0.9525, 0.9428, 0.9224, 0.973, 0.9224, 0.973, 0.9525, 0.973, 0.9224, 0.973, 0.9525, 0.9428, 0.9525, 0.9428, 0.9224, 0.9428, 0.9525, 0.9428, 0.9224, 0.973, 0.9224, 0.973, 0.9525, 0.973, 0.9224, 0.973, 0.9525, 0.9428, 0.9525, 0.9428, 0.9224, 0.9428, 0.9525, 0.9428, 0.9224, 0.973, 0.9224, 0.973, 0.9525, 0.973, 0.9224, 0.973, 0.9525, 0.9428, 0.9525, 0.9428, 0.9224, 0.9428, 0.9525, 0.9428, 0.9224, 0.973, 0.9224, 0.973, 0.9525, 0.973, 0.9224, 0.973, 0.9525, 0.9428, 0.9525, 0.9428, 0.9224, 0.9428, 0.9525, 0.9428, 0.9224, 0.973, 0.9224, 0.973, 0.9525, 0.973, 0.9224, 0.973, 0.9525, 0.9428, 0.9525, 0.9428, 0.9224, 0.9428, 0.9525, 0.9428, 0.9224, 0.973, 0.9224, 0.973, 0.9525, 0.973, 0.9224, 0.973, 0.9525, 0.9428, 0.9525, 0.9428, 0.9224, 0.9428, 0.9525, 0.9428, 0.9224, 0.973, 0.9224, 0.973, 0.9525, 0.973, 0.9224, 0.973, 0.9525, 0.9428, 0.9525, 0.9428, 0.9224, 0.9428, 0.9525, 0.9428, 0.9224, 0.973, 0.9224, 0.973, 0.9525, 0.973, 0.9224, 0.973, 0.9525, 0.9428, 0.9525, 0.9428, 0.9224, 0.9428, 0.9525, 0.9428, 0.9224, 0.973, 0.9224, 0.973, 0.9525, 0.973, 0.9224, 0.973, 0.9525, 0.9428, 0.9525, 0.9428, 0.9224, 0.9428, 0.9525, 0.9428, 0.9224, 0.973, 0.9224, 0.973, 0.9525, 0.973, 0.9224, 0.973, 0.9525, 0.9428, 0.9525, 0.9428, 0.9224, 0.9428, 0.9525, 0.9428, 0.9224, 0.973, 0.9224, 0.973, 0.9525, 0.973, 0.9224, 0.973, 0.9525, 0.9428, 0.9525, 0.9428, 0.9224, 0.9428, 0.9525, 0.9428, 0.9224, 0.973, 0.9224, 0.973, 0.9525, 0.973, 0.9224, 0.973, 0.9525, 0.9428, 0.9525, 0.9428, 0.9224, 0.9428, 0.9525, 0.9428, 0.9224, 0.973, 0.9224, 0.973, 0.9525, 0.973, 0.9224, 0.973, 0.9525, 0.9428, 0.9525, 0.9428, 0.9224, 0.9428, 0.9525, 0.9428, 0.9224, 0.973, 0.9224, 0.973, 0.9525, 0.973, 0.9224, 0.973, 0.9525, 0.9428, 0.9525, 0.9428, 0.9224, 0.9428, 0.9525, 0.9428, 0.9224, 0.973, 0.9224, 0.973, 0.9525, 0.973, 0.9224, 0.973, 0.9525, 0.9428, 0.9525, 0.9428, 0.9224, 0.9428, 0.9525, 0.9428, 0.9224, 0.973, 0.9224, 0.973, 0.9525, 0.973, 0.9224, 0.973, 0.9525, 0.9428, 0.9525, 0.9428, 0.9224, 0.9428, 0.9525, 0.9428, 0.9224, 0.973, 0.9224, 0.973, 0.9525, 0.973, 0.9224, 0.973, 0.9525, 0.9428, 0.9525, 0.9428, 0.9224, 0.9428, 0.9525, 0.9428, 0.9224, 0.973, 0.9224, 0.973, 0.9525, 0.973, 0.9224, 0.973, 0.9525, 0.9428, 0.9525, 0.9428, 0.9224, 0.9428, 0.9525, 0.9428, 0.9224, 0.973, 0.9224, 0.973, 0.9525, 0.973, 0.9224, 0.973, 0.9525, 0.9428, 0.9525, 0.9428, 0.9224, 0.9428, 0.9525, 0.9428, 0.9224, 0.973, 0.9224, 0.973, 0.9525, 0.973, 0.9224, 0.973, 0.9525, 0.9428, 0.9525, 0.9428, 0.9224, 0.9428, 0.9525, 0.9428, 0.9224, 0.973, 0.9224, 0.973, 0.9525, 0.973, 0.9224, 0.973, 0.9525, 0.9428, 0.9525, 0.9428, 0.9224, 0.9428, 0.9525, 0.9428, 0.9224, 0.973, 0.9224, 0.973, 0.9525, 0.973, 0.9224, 0.973, 0.9525, 0.9428, 0.9525, 0.9428, 0.9224, 0.9428, 0.9525, 0.9428, 0.9224, 0.973, 0.9224, 0.973, 0.9525, 0.973, 0.9224, 0.973, 0.9525, 0.9428, 0.9525, 0.9428, 0.9224, 0.9428, 0.9525, 0.9428, 0.9224, 0.973, 0.9224, 0.973, 0.9525, 0.973, 0.9224, 0.973, 0.9525, 0.9428, 0.9525, 0.9428, 0.9224, 0.9428, 0.9525, 0.9428, 0.9224, 0.973, 0.9224, 0.973, 0.9525, 0.973, 0.9224, 0.973, 0.9525, 0.9428, 0.9525, 0.9428, 0.9224, 0.9428, 0.9525, 0.9428, 0.9224, 0.973, 0.9224, 0.973, 0.9525, 0.973, 0.9224, 0.973, 0.9525, 0.9428, 0.9525, 0.9428, 0.9224, 0.9428, 0.9525, 0.9428, 0.9224, 0.973, 0.9224, 0.973, 0.9525, 0.973, 0.9224, 0.973, 0.9525, 0.9428, 0.9525, 0.9428, 0.9224, 0.9428, 0.9525, 0.9428, 0.9224, 0.973, 0.9224, 0.973, 0.9525, 0.973, 0.9224, 0.973, 0.9525, 0.9428, 0.9525, 0.9428, 0.9224, 0.9428, 0.9525, 0.9428, 0.9224, 0.973, 0.9224, 0.973, 0.9525, 0.973, 0.9224, 0.973, 0.9525, 0.9428, 0.9525, 0.9428, 0.9224, 0.9428, 0.9525, 0.9428, 0.9224, 0.973, 0.9224, 0.973, 0.9525, 0.973, 0.9224, 0.973, 0.9525, 0.9428, 0.9525, 0.9428, 0.9224, 0.9428, 0.9525, 0.9428, 0.9224, 0.973, 0.9224, 0.973, 0.9525, 0.973, 0.9224, 0.973, 0.9525, 0.9428, 0.9525, 0.9428, 0.9224, 0.9428, 0.9525, 0.9428, 0.9224, 0.973, 0.9224, 0.973, 0.9525, 0.973, 0.9224, 0.973, 0.9525, 0.9428, 0.9525, 0.9428, 0.9224, 0.9428, 0.9525, 0.9428, 0.9224, 0.973, 0.9224, 0.973, 0.9525, 0.973, 0.9224, 0.973, 0.9525, 0.9428, 0.9525, 0.9428, 0.9224, 0.9428, 0.9525, 0.9428, 0.9224, 0.973, 0.9224, 0.973, 0.9525, 0.973, 0.9224, 0.973, 0.9525, 0.9428, 0.9525, 0.9428, 0.9224, 0.9428, 0.9525, 0.9428, 0.9224, 0.973, 0.9224, 0.973, 0.9525, 0.973, 0.9224, 0.973, 0.9525, 0.9428, 0.9525, 0.9428, 0.9224, 0.9428, 0.9525, 0.9428, 0.9224, 0.973, 0.9224, 0.973, 0.9525, 0.973, 0.9224, 0.973, 0.9525, 0.9428, 0.9525, 0.9428, 0.9224, 0.9428, 0.9525, 0.9428, 0.9224, 0.973, 0.9224, 0.973, 0.9525, 0.973, 0.9224, 0.973, 0.9525, 0.9428, 0.9525, 0.9428, 0.9224, 0.9428, 0.9525, 0.9428, 0.9224, 0.973, 0.9224, 0.973, 0.9525, 0.973, 0.9224, 0.973, 0.9525, 0.9428, 0.9525, 0.9428, 0.9224, 0.9428, 0.9525, 0.9428, 0.9224, 0.973, 0.9224, 0.973, 0.9525, 0.973, 0.9224, 0.973, 0.9525, 0.9428, 0.9525, 0.9428, 0.9224, 0.9428, 0.9525, 0.9428, 0.9224, 0.973, 0.9224, 0.973, 0.9525, 0.973, 0.9224, 0.973, 0.9525, 0.9428, 0.9525, 0.9428, 0.9224, 0.9428, 0.9525, 0.9428, 0.9224, 0.973, 0.9224, 0.973, 0.9525, 0.973, 0.9224, 0.973, 0.9525, 0.9428, 0.9525, 0.9428, 0.9224, 0.9428, 0.9525, 0.9428, 0.9224, 0.973, 0.9224, 0.973, 0.9525, 0.973, 0.9224, 0.973, 0.9525, 0.9428, 0.9525, 0.9428, 0.9224, 0.9428, 0.9525, 0.9428, 0.9224, 0.973, 0.9224, 0.973, 0.9525, 0.973, 0.9224, 0.973, 0.9525, 0.9428, 0.9525, 0.9428, 0.9224, 0.9428, 0.9525, 0.9428, 0.9224, 0.973, 0.9224, 0.973, 0.9525, 0.973, 0.9224, 0.973, 0.9525, 0.9428, 0.9525, 0.9428, 0.9224, 0.9428, 0.9525, 0.9428, 0.9224, 0.973, 0.9224, 0.973, 0.9525, 0.973, 0.9224, 0.973, 0.9525, 0.9428, 0.9525, 0.9428, 0.9224, 0.9428, 0.9525, 0.9428, 0.9224, 0.973, 0.9224, 0.973, 0.9525, 0.973, 0.9224, 0.973, 0.9525, 0.9428, 0.9525, 0.9428, 0.9224, 0.9428, 0.9525, 0.9428, 0.9224, 0.973, 0.9224, 0.973, 0.9525, 0.973, 0.9224, 0.973, 0.9525, 0.9428, 0.9525, 0.9428, 0.9224, 0.9428, 0.9525, 0.9428, 0.9224, 0.973, 0.9224, 0.973, 0.9525, 0.973, 0.9224, 0.973, 0.9525, 0.9428, 0.9525, 0.9428, 0.9224, 0.9428, 0.9525, 0.9428, 0.9224, 0.973, 0.9224, 0.973, 0.9525, 0.973, 0.9224, 0.973, 0.9525, 0.9428, 0.9525, 0.9428, 0.9224, 0.9428, 0.9525, 0.9428, 0.9224, 0.973, 0.9224, 0.973, 0.9525, 0.973, 0.9224, 0.973, 0.9525, 0.9428, 0.9525, 0.9428, 0.9224])
me_cube_002.use_remesh_preserve_volume = False
me_cube_002.use_remesh_preserve_attributes = False
me_cube_002.use_mirror_vertex_groups = False
me_cube_002.update()
me_cube_001 = bpy.data.meshes.new('Cube.001')
me_cube_001.from_pydata([(1.0, 1.0, 1.987), (1.0, -1.0, 1.987), (-1.0, 1.0, 2.166), (1.0, 1.0, 2.166), (1.0, -1.0, 2.166), (-1.0, 1.0, 1.987), (-1.0, -1.0, 1.987), (-1.0, -1.0, 2.166)], [], [(7, 2, 5, 6), (4, 7, 6, 1), (3, 4, 1, 0), (2, 3, 0, 5), (6, 5, 0, 1), (4, 3, 2, 7)])
_uv = me_cube_001.uv_layers.new(name='UVMap')
_uv.uv.foreach_set('vector', [0.2638, 0.4644, 0.7291, 0.4644, 0.7266, 0.5253, 0.2613, 0.5253, 0.2638, 0.4644, 0.7291, 0.4644, 0.7266, 0.5253, 0.2613, 0.5253, 0.2638, 0.4644, 0.7291, 0.4644, 0.7266, 0.5253, 0.2613, 0.5253, 0.2638, 0.4644, 0.7291, 0.4644, 0.7266, 0.5253, 0.2613, 0.5253, 0.2618, 0.9927, 0.7284, 0.9927, 0.7284, 0.5261, 0.2618, 0.5261, 0.2618, 0.5261, 0.7284, 0.5261, 0.7284, 0.9927, 0.2618, 0.9927])
me_cube_001.use_remesh_preserve_volume = False
me_cube_001.use_remesh_preserve_attributes = False
me_cube_001.use_mirror_vertex_groups = False
me_cube_001.update()

# ---- objects
ob_sphere_001 = bpy.data.objects.new('Sphere.001', me_sphere_003)
ob_sphere_003 = bpy.data.objects.new('Sphere.003', me_sphere_002)
ob_sphere_002 = bpy.data.objects.new('Sphere.002', me_sphere_001)
ob_cube_011 = bpy.data.objects.new('Cube.011', me_cube_011)
ob_cylinder_006 = bpy.data.objects.new('Cylinder.006', me_cylinder_006)
ob_cylinder_005 = bpy.data.objects.new('Cylinder.005', me_cylinder_005)
ob_cube_010 = bpy.data.objects.new('Cube.010', me_cube_010)
ob_cube_000 = bpy.data.objects.new('Cube.000', me_cube_000)
ob_cylinder_004 = bpy.data.objects.new('Cylinder.004', me_cylinder_004)
ob_sphere = bpy.data.objects.new('Sphere', me_sphere)
ob_cube_009 = bpy.data.objects.new('Cube.009', me_cube_009)
ob_cube_008 = bpy.data.objects.new('Cube.008', me_cube_008)
ob_cube_007 = bpy.data.objects.new('Cube.007', me_cube_007)
ob_cylinder_003 = bpy.data.objects.new('Cylinder.003', me_cylinder_003)
ob_cube_006 = bpy.data.objects.new('Cube.006', me_cube_006)
ob_cube_002 = bpy.data.objects.new('Cube.002', me_cube_002)
ob_cube_001 = bpy.data.objects.new('Cube.001', me_cube_001)

# ---- transforms, parenting, visibility, modifiers, constraints
ob_sphere_001.location = (-0.7382, -0.7589, 3.789)
ob_sphere_001.rotation_euler = (0.0, 0.0, 2.55)
ob_sphere_001.lineart.crease_threshold = 0.0
ob_sphere_003.location = (-0.7589, 0.7382, 5.634)
ob_sphere_003.rotation_euler = (0.0, 0.0, 0.9788)
ob_sphere_003.lineart.crease_threshold = 0.0
ob_sphere_002.location = (0.6435, 0.8407, 5.206)
ob_sphere_002.rotation_euler = (0.0, 0.0, -0.4737)
ob_sphere_002.lineart.crease_threshold = 0.0
ob_cube_011.location = (0.6013, -0.9239, 2.341)
ob_cube_011.rotation_euler = (0.0, 0.0, -5.529)
ob_cube_011.scale = (0.05873, 0.187, 0.187)
ob_cube_011.lineart.crease_threshold = 0.0
ob_cylinder_006.location = (-0.1018, 0.197, 0.06346)
ob_cylinder_006.rotation_euler = (0.08855, 0.0882, -6.336)
ob_cylinder_006.lineart.crease_threshold = 0.0
ob_cylinder_005.location = (0.4794, -0.3852, 0.06346)
ob_cylinder_005.rotation_euler = (0.08855, 0.0882, -2.076)
ob_cylinder_005.lineart.crease_threshold = 0.0
ob_cube_010.location = (-0.836, -0.5277, 2.341)
ob_cube_010.rotation_euler = (0.0, 0.0, -1.269)
ob_cube_010.scale = (0.05873, 0.187, 0.187)
ob_cube_010.lineart.crease_threshold = 0.0
ob_cube_000.location = (-0.5586, 0.9154, 2.341)
ob_cube_000.rotation_euler = (0.0, 0.0, -2.54)
ob_cube_000.scale = (0.05873, 0.187, 0.187)
ob_cube_000.lineart.crease_threshold = 0.0
ob_cylinder_004.location = (-0.03386, -0.2993, 0.06346)
ob_cylinder_004.rotation_euler = (0.08855, 0.0882, -3.347)
ob_cylinder_004.lineart.crease_threshold = 0.0
ob_sphere.location = (0.6435, 0.8407, 4.382)
ob_sphere.rotation_euler = (0.0, 0.0, -0.4737)
ob_sphere.lineart.crease_threshold = 0.0
ob_cube_009.location = (0.0, 0.0, 0.7092)
ob_cube_009.scale = (0.7418, 0.7418, 0.7418)
ob_cube_009.lineart.crease_threshold = 0.0
ob_cube_008.location = (0.0, 0.0, 6.486)
ob_cube_008.scale = (0.1192, 0.1192, 0.1192)
ob_cube_008.lineart.crease_threshold = 0.0
ob_cube_007.location = (0.0, 0.0, 6.293)
ob_cube_007.lineart.crease_threshold = 0.0
ob_cylinder_003.location = (0.1971, -0.3907, 0.06346)
ob_cylinder_003.rotation_euler = (0.08855, 0.0882, -4.369)
ob_cylinder_003.lineart.crease_threshold = 0.0
ob_cube_006.location = (0.9594, 0.6908, 2.341)
ob_cube_006.rotation_euler = (0.0, 0.0, -3.561)
ob_cube_006.scale = (0.05873, 0.187, 0.187)
ob_cube_006.lineart.crease_threshold = 0.0
ob_cube_002.location = (0.0, 0.0, 3.216)
ob_cube_002.lineart.crease_threshold = 0.0
ob_cube_001.location = (0.0, 0.0, 0.0)
ob_cube_001.lineart.crease_threshold = 0.0

# ---- collection membership
col_collection_1.objects.link(ob_sphere_001)
col_collection_1.objects.link(ob_sphere_003)
col_collection_1.objects.link(ob_sphere_002)
col_collection_1.objects.link(ob_cube_011)
col_collection_1.objects.link(ob_cylinder_006)
col_collection_1.objects.link(ob_cylinder_005)
col_collection_1.objects.link(ob_cube_010)
col_collection_1.objects.link(ob_cube_000)
col_collection_1.objects.link(ob_cylinder_004)
col_collection_1.objects.link(ob_sphere)
col_collection_1.objects.link(ob_cube_009)
col_collection_1.objects.link(ob_cube_008)
col_collection_1.objects.link(ob_cube_007)
col_collection_1.objects.link(ob_cylinder_003)
col_collection_1.objects.link(ob_cube_006)
col_collection_1.objects.link(ob_cube_002)
col_collection_1.objects.link(ob_cube_001)

# ---- scene / render settings (as saved in the file)
scene.frame_start = 1; scene.frame_end = 250; scene.frame_set(27)
scene.render.engine = 'BLENDER_EEVEE_NEXT'
scene.render.image_settings.color_mode = 'RGB'
scene.render.image_settings.compression = 90
scene.render.resolution_percentage = 50
scene.render.dither_intensity = 0.0
scene.render.bake_margin = 2
scene.render.bake_bias = 0.0
scene.cycles.use_denoising = False
scene.cycles.samples = 10
scene.cycles.sampling_pattern = 'TABULATED_SOBOL'
scene.cycles.light_sampling_threshold = 0.0
scene.cycles.use_adaptive_sampling = False
scene.cycles.use_light_tree = False
scene.cycles.blur_glossy = 0.0
scene.cycles.volume_bounces = 1
scene.cycles.pixel_filter_type = 'GAUSSIAN'
scene.cycles.sample_clamp_indirect = 0.0
scene.view_settings.view_transform = 'Standard'
bpy.context.view_layer.update()

# ---- added for rendering (the .blend has no active camera and no usable light): camera, sun
cam_auto = bpy.data.cameras.new('AutoCamera')
cam_auto.lens = 50.0
cam_auto.sensor_width = 36.0
cam_auto.clip_end = 1000.0
ob_auto_camera = bpy.data.objects.new('AutoCamera', cam_auto)
scene.collection.objects.link(ob_auto_camera)
ob_auto_camera.location = (8.65039, -10.4157, 11.1745)
ob_auto_camera.rotation_euler = (1.09748, -7.21219e-08, 0.694738)
scene.camera = ob_auto_camera
light_auto_sun = bpy.data.lights.new('AutoSun', 'SUN')
light_auto_sun.energy = 3.0
light_auto_sun.angle = 0.0523599
ob_auto_sun = bpy.data.objects.new('AutoSun', light_auto_sun)
scene.collection.objects.link(ob_auto_sun)
ob_auto_sun.rotation_euler = (0.872665, 0.174533, 0.523599)
bpy.context.view_layer.update()
